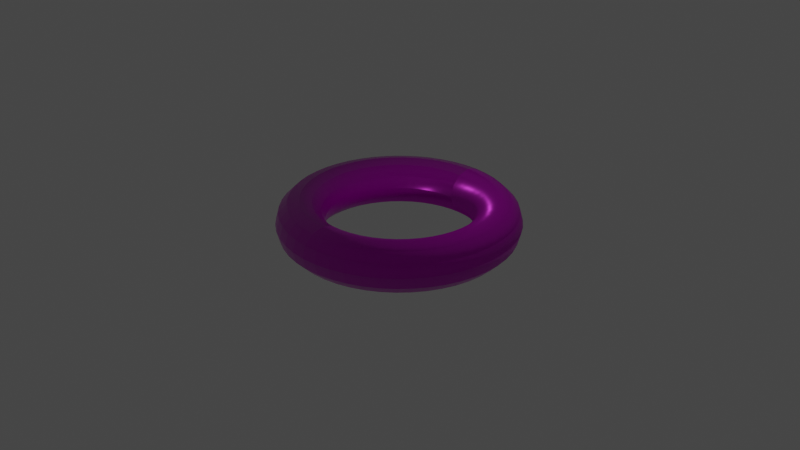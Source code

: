 # Source: torus.blend  (saved by Blender 2.80.40; exported with 4.5.12 LTS)
import bpy
from mathutils import Matrix  # noqa: F401  (used for matrix-valued properties, if any)

bpy.ops.wm.read_factory_settings(use_empty=True)
scene = bpy.context.scene
scene.name = 'Scene'

# ---- collections
col_collection = bpy.data.collections.new('Collection'); scene.collection.children.link(col_collection)

# ---- images (referenced by path relative to the original .blend; pixels are not part of the script)
import os
ASSET_DIR = os.environ.get("B2B_ASSET_DIR", "")  # directory of the original .blend (textures are referenced by path, not embedded)
HERE = os.path.dirname(os.path.abspath(__file__))  # packed textures are extracted next to this script under _unpacked/

def load_image(name, relpath, width, height, colorspace="sRGB"):
    """Load a texture the original file referenced (path relative to the .blend, or extracted next to this script)."""
    p = next((c for c in (os.path.join(HERE, relpath), os.path.join(ASSET_DIR, relpath)) if relpath and os.path.exists(c)), "")
    if p:
        img = bpy.data.images.load(p, check_existing=True)
        img.name = name
    else:  # same state as the original file: an image datablock whose file is absent (Cycles renders it pink)
        img = bpy.data.images.new(name, width, height)
        img.source = "FILE"
        img.filepath = "//" + (relpath or name)
    img.colorspace_settings.name = colorspace
    return img
img_diffuse_png = load_image('diffuse.png', 'diffuse.png', 1024, 1024, 'sRGB')
img_metallic = load_image('metallic', '', 1024, 1024, 'Non-Color')
img_normal_png = load_image('normal.png', 'normal.png', 1024, 1024, 'Non-Color')
img_roughness = load_image('roughness', '', 1024, 1024, 'Non-Color')

# ---- materials (node trees are filled in below, after node groups)
mat_material = bpy.data.materials.new('Material')
mat_material.alpha_threshold = 0.0
mat_material.roughness = 0.5
mat_material.line_color = (0.0, 0.0, 0.0, 1.0)

# ---- material node trees
mat_material.use_nodes = True; mat_material.node_tree.nodes.clear()
_N = mat_material.node_tree.nodes; _L = mat_material.node_tree.links
n0 = _N.new('ShaderNodeTexImage'); n0.name = 'Image Texture'; n0.location = (-333, 1370)
n0.image = img_diffuse_png
n1 = _N.new('ShaderNodeTexImage'); n1.name = 'Image Texture.001'; n1.location = (-332, 1100)
n1.image = img_metallic
n2 = _N.new('ShaderNodeTexCoord'); n2.name = 'Texture Coordinate.001'; n2.location = (-959, 1012)
n3 = _N.new('ShaderNodeTexImage'); n3.name = 'Image Texture.003'; n3.location = (-328, 567)
n3.image = img_normal_png
n4 = _N.new('ShaderNodeOutputMaterial'); n4.name = 'Material Output'; n4.location = (1105, 695)
n5 = _N.new('ShaderNodeTexImage'); n5.name = 'Image Texture.002'; n5.location = (-331, 837)
n5.image = img_roughness
n6 = _N.new('ShaderNodeBsdfPrincipled'); n6.name = 'Principled BSDF.001'; n6.location = (340, 1100)
n6.distribution = 'GGX'
n6.subsurface_method = 'BURLEY'
n6.inputs[3].default_value = 1.45
n7 = _N.new('ShaderNodeNormalMap'); n7.name = 'Normal Map'; n7.location = (78, 591)
_L.new(n0.outputs[0], n6.inputs[0])
_L.new(n2.outputs[2], n0.inputs[0])
_L.new(n2.outputs[2], n1.inputs[0])
_L.new(n2.outputs[2], n5.inputs[0])
_L.new(n2.outputs[2], n3.inputs[0])
_L.new(n6.outputs[0], n4.inputs[0])
_L.new(n5.outputs[0], n6.inputs[2])
_L.new(n1.outputs[0], n6.inputs[1])
_L.new(n3.outputs[0], n7.inputs[1])
_L.new(n7.outputs[0], n6.inputs[5])
n4.is_active_output = True

# ---- world
world_world = bpy.data.worlds.new('World'); scene.world = world_world
world_world.use_nodes = True; world_world.node_tree.nodes.clear()
_N = world_world.node_tree.nodes; _L = world_world.node_tree.links
n0 = _N.new('ShaderNodeOutputWorld'); n0.name = 'World Output'; n0.location = (300, 300)
n1 = _N.new('ShaderNodeBackground'); n1.name = 'Background'; n1.location = (10, 300)
n1.inputs[0].default_value = (0.05088, 0.05088, 0.05088, 1.0)
_L.new(n1.outputs[0], n0.inputs[0])
n0.is_active_output = True
world_world.color = (0.05088, 0.05088, 0.05088)
world_world.use_sun_shadow = False
world_world.sun_shadow_jitter_overblur = 0.0

# ---- cameras
cam_camera = bpy.data.cameras.new('Camera')
cam_camera.clip_end = 100.0
cam_camera.ortho_scale = 7.314
cam_camera.dof.focus_distance = 0.0

# ---- lights
light_light = bpy.data.lights.new('Light', 'POINT')
light_light.transmission_factor = 0.0
light_light.cutoff_distance = 30.0
light_light.energy = 100.0
light_light.shadow_buffer_clip_start = 1.001
light_light.shadow_soft_size = 0.1
light_light.shadow_maximum_resolution = 0.006
light_light.use_absolute_resolution = True

# ---- meshes
me_torus = bpy.data.meshes.new('Torus')
me_torus.from_pydata([(1.25, 0.0, 0.0), (1.217, 0.0, 0.125), (1.125, 0.0, 0.2165), (1.0, 0.0, 0.25), (0.875, 0.0, 0.2165), (0.7835, 0.0, 0.125), (0.75, 0.0, 3.062e-17), (0.7835, 0.0, -0.125), (0.875, 0.0, -0.2165), (1.0, 0.0, -0.25), (1.125, 0.0, -0.2165), (1.217, 0.0, -0.125), (1.239, 0.1632, 0.0), (1.206, 0.1588, 0.125), (1.115, 0.1468, 0.2165), (0.9914, 0.1305, 0.25), (0.8675, 0.1142, 0.2165), (0.7768, 0.1023, 0.125), (0.7436, 0.09789, 3.062e-17), (0.7768, 0.1023, -0.125), (0.8675, 0.1142, -0.2165), (0.9914, 0.1305, -0.25), (1.115, 0.1468, -0.2165), (1.206, 0.1588, -0.125), (1.207, 0.3235, 0.0), (1.175, 0.3149, 0.125), (1.087, 0.2912, 0.2165), (0.9659, 0.2588, 0.25), (0.8452, 0.2265, 0.2165), (0.7568, 0.2028, 0.125), (0.7244, 0.1941, 3.062e-17), (0.7568, 0.2028, -0.125), (0.8452, 0.2265, -0.2165), (0.9659, 0.2588, -0.25), (1.087, 0.2912, -0.2165), (1.175, 0.3149, -0.125), (1.155, 0.4784, 0.0), (1.124, 0.4655, 0.125), (1.039, 0.4305, 0.2165), (0.9239, 0.3827, 0.25), (0.8084, 0.3348, 0.2165), (0.7239, 0.2998, 0.125), (0.6929, 0.287, 3.062e-17), (0.7239, 0.2998, -0.125), (0.8084, 0.3348, -0.2165), (0.9239, 0.3827, -0.25), (1.039, 0.4305, -0.2165), (1.124, 0.4655, -0.125), (1.083, 0.625, 0.0), (1.054, 0.6083, 0.125), (0.9743, 0.5625, 0.2165), (0.866, 0.5, 0.25), (0.7578, 0.4375, 0.2165), (0.6785, 0.3917, 0.125), (0.6495, 0.375, 3.062e-17), (0.6785, 0.3917, -0.125), (0.7578, 0.4375, -0.2165), (0.866, 0.5, -0.25), (0.9743, 0.5625, -0.2165), (1.054, 0.6083, -0.125), (0.9917, 0.761, 0.0), (0.9651, 0.7406, 0.125), (0.8925, 0.6849, 0.2165), (0.7934, 0.6088, 0.25), (0.6942, 0.5327, 0.2165), (0.6216, 0.477, 0.125), (0.595, 0.4566, 3.062e-17), (0.6216, 0.477, -0.125), (0.6942, 0.5327, -0.2165), (0.7934, 0.6088, -0.25), (0.8925, 0.6849, -0.2165), (0.9651, 0.7406, -0.125), (0.8839, 0.8839, 0.0), (0.8602, 0.8602, 0.125), (0.7955, 0.7955, 0.2165), (0.7071, 0.7071, 0.25), (0.6187, 0.6187, 0.2165), (0.554, 0.554, 0.125), (0.5303, 0.5303, 3.062e-17), (0.554, 0.554, -0.125), (0.6187, 0.6187, -0.2165), (0.7071, 0.7071, -0.25), (0.7955, 0.7955, -0.2165), (0.8602, 0.8602, -0.125), (0.761, 0.9917, 0.0), (0.7406, 0.9651, 0.125), (0.6849, 0.8925, 0.2165), (0.6088, 0.7934, 0.25), (0.5327, 0.6942, 0.2165), (0.477, 0.6216, 0.125), (0.4566, 0.595, 3.062e-17), (0.477, 0.6216, -0.125), (0.5327, 0.6942, -0.2165), (0.6088, 0.7934, -0.25), (0.6849, 0.8925, -0.2165), (0.7406, 0.9651, -0.125), (0.625, 1.083, 0.0), (0.6083, 1.054, 0.125), (0.5625, 0.9743, 0.2165), (0.5, 0.866, 0.25), (0.4375, 0.7578, 0.2165), (0.3917, 0.6785, 0.125), (0.375, 0.6495, 3.062e-17), (0.3917, 0.6785, -0.125), (0.4375, 0.7578, -0.2165), (0.5, 0.866, -0.25), (0.5625, 0.9743, -0.2165), (0.6083, 1.054, -0.125), (0.4784, 1.155, 0.0), (0.4655, 1.124, 0.125), (0.4305, 1.039, 0.2165), (0.3827, 0.9239, 0.25), (0.3348, 0.8084, 0.2165), (0.2998, 0.7239, 0.125), (0.287, 0.6929, 3.062e-17), (0.2998, 0.7239, -0.125), (0.3348, 0.8084, -0.2165), (0.3827, 0.9239, -0.25), (0.4305, 1.039, -0.2165), (0.4655, 1.124, -0.125), (0.3235, 1.207, 0.0), (0.3149, 1.175, 0.125), (0.2912, 1.087, 0.2165), (0.2588, 0.9659, 0.25), (0.2265, 0.8452, 0.2165), (0.2028, 0.7568, 0.125), (0.1941, 0.7244, 3.062e-17), (0.2028, 0.7568, -0.125), (0.2265, 0.8452, -0.2165), (0.2588, 0.9659, -0.25), (0.2912, 1.087, -0.2165), (0.3149, 1.175, -0.125), (0.1632, 1.239, 0.0), (0.1588, 1.206, 0.125), (0.1468, 1.115, 0.2165), (0.1305, 0.9914, 0.25), (0.1142, 0.8675, 0.2165), (0.1023, 0.7768, 0.125), (0.09789, 0.7436, 3.062e-17), (0.1023, 0.7768, -0.125), (0.1142, 0.8675, -0.2165), (0.1305, 0.9914, -0.25), (0.1468, 1.115, -0.2165), (0.1588, 1.206, -0.125), (9.437e-08, 1.25, 0.0), (9.184e-08, 1.217, 0.125), (8.494e-08, 1.125, 0.2165), (7.55e-08, 1.0, 0.25), (6.606e-08, 0.875, 0.2165), (5.915e-08, 0.7835, 0.125), (5.662e-08, 0.75, 3.062e-17), (5.915e-08, 0.7835, -0.125), (6.606e-08, 0.875, -0.2165), (7.55e-08, 1.0, -0.25), (8.494e-08, 1.125, -0.2165), (9.184e-08, 1.217, -0.125), (-0.1632, 1.239, 0.0), (-0.1588, 1.206, 0.125), (-0.1468, 1.115, 0.2165), (-0.1305, 0.9914, 0.25), (-0.1142, 0.8675, 0.2165), (-0.1023, 0.7768, 0.125), (-0.09789, 0.7436, 3.062e-17), (-0.1023, 0.7768, -0.125), (-0.1142, 0.8675, -0.2165), (-0.1305, 0.9914, -0.25), (-0.1468, 1.115, -0.2165), (-0.1588, 1.206, -0.125), (-0.3235, 1.207, 0.0), (-0.3149, 1.175, 0.125), (-0.2912, 1.087, 0.2165), (-0.2588, 0.9659, 0.25), (-0.2265, 0.8452, 0.2165), (-0.2028, 0.7568, 0.125), (-0.1941, 0.7244, 3.062e-17), (-0.2028, 0.7568, -0.125), (-0.2265, 0.8452, -0.2165), (-0.2588, 0.9659, -0.25), (-0.2912, 1.087, -0.2165), (-0.3149, 1.175, -0.125), (-0.4784, 1.155, 0.0), (-0.4655, 1.124, 0.125), (-0.4305, 1.039, 0.2165), (-0.3827, 0.9239, 0.25), (-0.3348, 0.8084, 0.2165), (-0.2998, 0.7239, 0.125), (-0.287, 0.6929, 3.062e-17), (-0.2998, 0.7239, -0.125), (-0.3348, 0.8084, -0.2165), (-0.3827, 0.9239, -0.25), (-0.4305, 1.039, -0.2165), (-0.4655, 1.124, -0.125), (-0.625, 1.083, 0.0), (-0.6083, 1.054, 0.125), (-0.5625, 0.9743, 0.2165), (-0.5, 0.866, 0.25), (-0.4375, 0.7578, 0.2165), (-0.3917, 0.6785, 0.125), (-0.375, 0.6495, 3.062e-17), (-0.3917, 0.6785, -0.125), (-0.4375, 0.7578, -0.2165), (-0.5, 0.866, -0.25), (-0.5625, 0.9743, -0.2165), (-0.6083, 1.054, -0.125), (-0.761, 0.9917, 0.0), (-0.7406, 0.9651, 0.125), (-0.6849, 0.8925, 0.2165), (-0.6088, 0.7934, 0.25), (-0.5327, 0.6942, 0.2165), (-0.477, 0.6216, 0.125), (-0.4566, 0.595, 3.062e-17), (-0.477, 0.6216, -0.125), (-0.5327, 0.6942, -0.2165), (-0.6088, 0.7934, -0.25), (-0.6849, 0.8925, -0.2165), (-0.7406, 0.9651, -0.125), (-0.8839, 0.8839, 0.0), (-0.8602, 0.8602, 0.125), (-0.7955, 0.7955, 0.2165), (-0.7071, 0.7071, 0.25), (-0.6187, 0.6187, 0.2165), (-0.554, 0.554, 0.125), (-0.5303, 0.5303, 3.062e-17), (-0.554, 0.554, -0.125), (-0.6187, 0.6187, -0.2165), (-0.7071, 0.7071, -0.25), (-0.7955, 0.7955, -0.2165), (-0.8602, 0.8602, -0.125), (-0.9917, 0.761, 0.0), (-0.9651, 0.7406, 0.125), (-0.8925, 0.6849, 0.2165), (-0.7934, 0.6088, 0.25), (-0.6942, 0.5327, 0.2165), (-0.6216, 0.477, 0.125), (-0.595, 0.4566, 3.062e-17), (-0.6216, 0.477, -0.125), (-0.6942, 0.5327, -0.2165), (-0.7934, 0.6088, -0.25), (-0.8925, 0.6849, -0.2165), (-0.9651, 0.7406, -0.125), (-1.083, 0.625, 0.0), (-1.054, 0.6083, 0.125), (-0.9743, 0.5625, 0.2165), (-0.866, 0.5, 0.25), (-0.7578, 0.4375, 0.2165), (-0.6785, 0.3917, 0.125), (-0.6495, 0.375, 3.062e-17), (-0.6785, 0.3917, -0.125), (-0.7578, 0.4375, -0.2165), (-0.866, 0.5, -0.25), (-0.9743, 0.5625, -0.2165), (-1.054, 0.6083, -0.125), (-1.155, 0.4784, 0.0), (-1.124, 0.4655, 0.125), (-1.039, 0.4305, 0.2165), (-0.9239, 0.3827, 0.25), (-0.8084, 0.3348, 0.2165), (-0.7239, 0.2998, 0.125), (-0.6929, 0.287, 3.062e-17), (-0.7239, 0.2998, -0.125), (-0.8084, 0.3348, -0.2165), (-0.9239, 0.3827, -0.25), (-1.039, 0.4305, -0.2165), (-1.124, 0.4655, -0.125), (-1.207, 0.3235, 0.0), (-1.175, 0.3149, 0.125), (-1.087, 0.2912, 0.2165), (-0.9659, 0.2588, 0.25), (-0.8452, 0.2265, 0.2165), (-0.7568, 0.2028, 0.125), (-0.7244, 0.1941, 3.062e-17), (-0.7568, 0.2028, -0.125), (-0.8452, 0.2265, -0.2165), (-0.9659, 0.2588, -0.25), (-1.087, 0.2912, -0.2165), (-1.175, 0.3149, -0.125), (-1.239, 0.1632, 0.0), (-1.206, 0.1588, 0.125), (-1.115, 0.1468, 0.2165), (-0.9914, 0.1305, 0.25), (-0.8675, 0.1142, 0.2165), (-0.7768, 0.1023, 0.125), (-0.7436, 0.09789, 3.062e-17), (-0.7768, 0.1023, -0.125), (-0.8675, 0.1142, -0.2165), (-0.9914, 0.1305, -0.25), (-1.115, 0.1468, -0.2165), (-1.206, 0.1588, -0.125), (-1.25, 1.093e-07, 0.0), (-1.217, 1.064e-07, 0.125), (-1.125, 9.835e-08, 0.2165), (-1.0, 8.742e-08, 0.25), (-0.875, 7.649e-08, 0.2165), (-0.7835, 6.85e-08, 0.125), (-0.75, 6.557e-08, 3.062e-17), (-0.7835, 6.85e-08, -0.125), (-0.875, 7.649e-08, -0.2165), (-1.0, 8.742e-08, -0.25), (-1.125, 9.835e-08, -0.2165), (-1.217, 1.064e-07, -0.125), (-1.239, -0.1632, 0.0), (-1.206, -0.1588, 0.125), (-1.115, -0.1468, 0.2165), (-0.9914, -0.1305, 0.25), (-0.8675, -0.1142, 0.2165), (-0.7768, -0.1023, 0.125), (-0.7436, -0.09789, 3.062e-17), (-0.7768, -0.1023, -0.125), (-0.8675, -0.1142, -0.2165), (-0.9914, -0.1305, -0.25), (-1.115, -0.1468, -0.2165), (-1.206, -0.1588, -0.125), (-1.207, -0.3235, 0.0), (-1.175, -0.3149, 0.125), (-1.087, -0.2912, 0.2165), (-0.9659, -0.2588, 0.25), (-0.8452, -0.2265, 0.2165), (-0.7568, -0.2028, 0.125), (-0.7244, -0.1941, 3.062e-17), (-0.7568, -0.2028, -0.125), (-0.8452, -0.2265, -0.2165), (-0.9659, -0.2588, -0.25), (-1.087, -0.2912, -0.2165), (-1.175, -0.3149, -0.125), (-1.155, -0.4784, 0.0), (-1.124, -0.4655, 0.125), (-1.039, -0.4305, 0.2165), (-0.9239, -0.3827, 0.25), (-0.8084, -0.3348, 0.2165), (-0.7239, -0.2998, 0.125), (-0.6929, -0.287, 3.062e-17), (-0.7239, -0.2998, -0.125), (-0.8084, -0.3348, -0.2165), (-0.9239, -0.3827, -0.25), (-1.039, -0.4305, -0.2165), (-1.124, -0.4655, -0.125), (-1.083, -0.625, 0.0), (-1.054, -0.6083, 0.125), (-0.9743, -0.5625, 0.2165), (-0.866, -0.5, 0.25), (-0.7578, -0.4375, 0.2165), (-0.6785, -0.3917, 0.125), (-0.6495, -0.375, 3.062e-17), (-0.6785, -0.3917, -0.125), (-0.7578, -0.4375, -0.2165), (-0.866, -0.5, -0.25), (-0.9743, -0.5625, -0.2165), (-1.054, -0.6083, -0.125), (-0.9917, -0.761, 0.0), (-0.9651, -0.7406, 0.125), (-0.8925, -0.6849, 0.2165), (-0.7934, -0.6088, 0.25), (-0.6942, -0.5327, 0.2165), (-0.6216, -0.477, 0.125), (-0.595, -0.4566, 3.062e-17), (-0.6216, -0.477, -0.125), (-0.6942, -0.5327, -0.2165), (-0.7934, -0.6088, -0.25), (-0.8925, -0.6849, -0.2165), (-0.9651, -0.7406, -0.125), (-0.8839, -0.8839, 0.0), (-0.8602, -0.8602, 0.125), (-0.7955, -0.7955, 0.2165), (-0.7071, -0.7071, 0.25), (-0.6187, -0.6187, 0.2165), (-0.554, -0.554, 0.125), (-0.5303, -0.5303, 3.062e-17), (-0.554, -0.554, -0.125), (-0.6187, -0.6187, -0.2165), (-0.7071, -0.7071, -0.25), (-0.7955, -0.7955, -0.2165), (-0.8602, -0.8602, -0.125), (-0.761, -0.9917, 0.0), (-0.7406, -0.9651, 0.125), (-0.6849, -0.8925, 0.2165), (-0.6088, -0.7934, 0.25), (-0.5327, -0.6942, 0.2165), (-0.477, -0.6216, 0.125), (-0.4566, -0.595, 3.062e-17), (-0.477, -0.6216, -0.125), (-0.5327, -0.6942, -0.2165), (-0.6088, -0.7934, -0.25), (-0.6849, -0.8925, -0.2165), (-0.7406, -0.9651, -0.125), (-0.625, -1.083, 0.0), (-0.6083, -1.054, 0.125), (-0.5625, -0.9743, 0.2165), (-0.5, -0.866, 0.25), (-0.4375, -0.7578, 0.2165), (-0.3917, -0.6785, 0.125), (-0.375, -0.6495, 3.062e-17), (-0.3917, -0.6785, -0.125), (-0.4375, -0.7578, -0.2165), (-0.5, -0.866, -0.25), (-0.5625, -0.9743, -0.2165), (-0.6083, -1.054, -0.125), (-0.4784, -1.155, 0.0), (-0.4655, -1.124, 0.125), (-0.4305, -1.039, 0.2165), (-0.3827, -0.9239, 0.25), (-0.3348, -0.8084, 0.2165), (-0.2998, -0.7239, 0.125), (-0.287, -0.6929, 3.062e-17), (-0.2998, -0.7239, -0.125), (-0.3348, -0.8084, -0.2165), (-0.3827, -0.9239, -0.25), (-0.4305, -1.039, -0.2165), (-0.4655, -1.124, -0.125), (-0.3235, -1.207, 0.0), (-0.3149, -1.175, 0.125), (-0.2912, -1.087, 0.2165), (-0.2588, -0.9659, 0.25), (-0.2265, -0.8452, 0.2165), (-0.2028, -0.7568, 0.125), (-0.1941, -0.7244, 3.062e-17), (-0.2028, -0.7568, -0.125), (-0.2265, -0.8452, -0.2165), (-0.2588, -0.9659, -0.25), (-0.2912, -1.087, -0.2165), (-0.3149, -1.175, -0.125), (-0.1632, -1.239, 0.0), (-0.1588, -1.206, 0.125), (-0.1468, -1.115, 0.2165), (-0.1305, -0.9914, 0.25), (-0.1142, -0.8675, 0.2165), (-0.1023, -0.7768, 0.125), (-0.0979, -0.7436, 3.062e-17), (-0.1023, -0.7768, -0.125), (-0.1142, -0.8675, -0.2165), (-0.1305, -0.9914, -0.25), (-0.1468, -1.115, -0.2165), (-0.1588, -1.206, -0.125), (9.437e-08, -1.25, 0.0), (9.184e-08, -1.217, 0.125), (8.494e-08, -1.125, 0.2165), (7.55e-08, -1.0, 0.25), (6.606e-08, -0.875, 0.2165), (5.915e-08, -0.7835, 0.125), (5.662e-08, -0.75, 3.062e-17), (5.915e-08, -0.7835, -0.125), (6.606e-08, -0.875, -0.2165), (7.55e-08, -1.0, -0.25), (8.494e-08, -1.125, -0.2165), (9.184e-08, -1.217, -0.125), (0.1632, -1.239, 0.0), (0.1588, -1.206, 0.125), (0.1468, -1.115, 0.2165), (0.1305, -0.9914, 0.25), (0.1142, -0.8675, 0.2165), (0.1023, -0.7768, 0.125), (0.09789, -0.7436, 3.062e-17), (0.1023, -0.7768, -0.125), (0.1142, -0.8675, -0.2165), (0.1305, -0.9914, -0.25), (0.1468, -1.115, -0.2165), (0.1588, -1.206, -0.125), (0.3235, -1.207, 0.0), (0.3149, -1.175, 0.125), (0.2912, -1.087, 0.2165), (0.2588, -0.9659, 0.25), (0.2265, -0.8452, 0.2165), (0.2028, -0.7568, 0.125), (0.1941, -0.7244, 3.062e-17), (0.2028, -0.7568, -0.125), (0.2265, -0.8452, -0.2165), (0.2588, -0.9659, -0.25), (0.2912, -1.087, -0.2165), (0.3149, -1.175, -0.125), (0.4784, -1.155, 0.0), (0.4655, -1.124, 0.125), (0.4305, -1.039, 0.2165), (0.3827, -0.9239, 0.25), (0.3348, -0.8084, 0.2165), (0.2998, -0.7239, 0.125), (0.287, -0.6929, 3.062e-17), (0.2998, -0.7239, -0.125), (0.3348, -0.8084, -0.2165), (0.3827, -0.9239, -0.25), (0.4305, -1.039, -0.2165), (0.4655, -1.124, -0.125), (0.625, -1.083, 0.0), (0.6083, -1.054, 0.125), (0.5625, -0.9743, 0.2165), (0.5, -0.866, 0.25), (0.4375, -0.7578, 0.2165), (0.3917, -0.6785, 0.125), (0.375, -0.6495, 3.062e-17), (0.3917, -0.6785, -0.125), (0.4375, -0.7578, -0.2165), (0.5, -0.866, -0.25), (0.5625, -0.9743, -0.2165), (0.6083, -1.054, -0.125), (0.761, -0.9917, 0.0), (0.7406, -0.9651, 0.125), (0.6849, -0.8925, 0.2165), (0.6088, -0.7934, 0.25), (0.5327, -0.6942, 0.2165), (0.477, -0.6216, 0.125), (0.4566, -0.595, 3.062e-17), (0.477, -0.6216, -0.125), (0.5327, -0.6942, -0.2165), (0.6088, -0.7934, -0.25), (0.6849, -0.8925, -0.2165), (0.7406, -0.9651, -0.125), (0.8839, -0.8839, 0.0), (0.8602, -0.8602, 0.125), (0.7955, -0.7955, 0.2165), (0.7071, -0.7071, 0.25), (0.6187, -0.6187, 0.2165), (0.554, -0.554, 0.125), (0.5303, -0.5303, 3.062e-17), (0.554, -0.554, -0.125), (0.6187, -0.6187, -0.2165), (0.7071, -0.7071, -0.25), (0.7955, -0.7955, -0.2165), (0.8602, -0.8602, -0.125), (0.9917, -0.761, 0.0), (0.9651, -0.7406, 0.125), (0.8925, -0.6849, 0.2165), (0.7934, -0.6088, 0.25), (0.6942, -0.5327, 0.2165), (0.6216, -0.477, 0.125), (0.595, -0.4566, 3.062e-17), (0.6216, -0.477, -0.125), (0.6942, -0.5327, -0.2165), (0.7934, -0.6088, -0.25), (0.8925, -0.6849, -0.2165), (0.9651, -0.7406, -0.125), (1.083, -0.625, 0.0), (1.054, -0.6083, 0.125), (0.9743, -0.5625, 0.2165), (0.866, -0.5, 0.25), (0.7578, -0.4375, 0.2165), (0.6785, -0.3917, 0.125), (0.6495, -0.375, 3.062e-17), (0.6785, -0.3917, -0.125), (0.7578, -0.4375, -0.2165), (0.866, -0.5, -0.25), (0.9743, -0.5625, -0.2165), (1.054, -0.6083, -0.125), (1.155, -0.4784, 0.0), (1.124, -0.4655, 0.125), (1.039, -0.4305, 0.2165), (0.9239, -0.3827, 0.25), (0.8084, -0.3348, 0.2165), (0.7239, -0.2998, 0.125), (0.6929, -0.287, 3.062e-17), (0.7239, -0.2998, -0.125), (0.8084, -0.3348, -0.2165), (0.9239, -0.3827, -0.25), (1.039, -0.4305, -0.2165), (1.124, -0.4655, -0.125), (1.207, -0.3235, 0.0), (1.175, -0.3149, 0.125), (1.087, -0.2912, 0.2165), (0.9659, -0.2588, 0.25), (0.8452, -0.2265, 0.2165), (0.7568, -0.2028, 0.125), (0.7244, -0.1941, 3.062e-17), (0.7568, -0.2028, -0.125), (0.8452, -0.2265, -0.2165), (0.9659, -0.2588, -0.25), (1.087, -0.2912, -0.2165), (1.175, -0.3149, -0.125), (1.239, -0.1632, 0.0), (1.206, -0.1588, 0.125), (1.115, -0.1468, 0.2165), (0.9914, -0.1305, 0.25), (0.8675, -0.1142, 0.2165), (0.7768, -0.1023, 0.125), (0.7436, -0.09789, 3.062e-17), (0.7768, -0.1023, -0.125), (0.8675, -0.1142, -0.2165), (0.9914, -0.1305, -0.25), (1.115, -0.1468, -0.2165), (1.206, -0.1588, -0.125)], [], [(0, 12, 13, 1), (1, 13, 14, 2), (2, 14, 15, 3), (3, 15, 16, 4), (4, 16, 17, 5), (5, 17, 18, 6), (6, 18, 19, 7), (7, 19, 20, 8), (8, 20, 21, 9), (9, 21, 22, 10), (10, 22, 23, 11), (11, 23, 12, 0), (12, 24, 25, 13), (13, 25, 26, 14), (14, 26, 27, 15), (15, 27, 28, 16), (16, 28, 29, 17), (17, 29, 30, 18), (18, 30, 31, 19), (19, 31, 32, 20), (20, 32, 33, 21), (21, 33, 34, 22), (22, 34, 35, 23), (23, 35, 24, 12), (24, 36, 37, 25), (25, 37, 38, 26), (26, 38, 39, 27), (27, 39, 40, 28), (28, 40, 41, 29), (29, 41, 42, 30), (30, 42, 43, 31), (31, 43, 44, 32), (32, 44, 45, 33), (33, 45, 46, 34), (34, 46, 47, 35), (35, 47, 36, 24), (36, 48, 49, 37), (37, 49, 50, 38), (38, 50, 51, 39), (39, 51, 52, 40), (40, 52, 53, 41), (41, 53, 54, 42), (42, 54, 55, 43), (43, 55, 56, 44), (44, 56, 57, 45), (45, 57, 58, 46), (46, 58, 59, 47), (47, 59, 48, 36), (48, 60, 61, 49), (49, 61, 62, 50), (50, 62, 63, 51), (51, 63, 64, 52), (52, 64, 65, 53), (53, 65, 66, 54), (54, 66, 67, 55), (55, 67, 68, 56), (56, 68, 69, 57), (57, 69, 70, 58), (58, 70, 71, 59), (59, 71, 60, 48), (60, 72, 73, 61), (61, 73, 74, 62), (62, 74, 75, 63), (63, 75, 76, 64), (64, 76, 77, 65), (65, 77, 78, 66), (66, 78, 79, 67), (67, 79, 80, 68), (68, 80, 81, 69), (69, 81, 82, 70), (70, 82, 83, 71), (71, 83, 72, 60), (72, 84, 85, 73), (73, 85, 86, 74), (74, 86, 87, 75), (75, 87, 88, 76), (76, 88, 89, 77), (77, 89, 90, 78), (78, 90, 91, 79), (79, 91, 92, 80), (80, 92, 93, 81), (81, 93, 94, 82), (82, 94, 95, 83), (83, 95, 84, 72), (84, 96, 97, 85), (85, 97, 98, 86), (86, 98, 99, 87), (87, 99, 100, 88), (88, 100, 101, 89), (89, 101, 102, 90), (90, 102, 103, 91), (91, 103, 104, 92), (92, 104, 105, 93), (93, 105, 106, 94), (94, 106, 107, 95), (95, 107, 96, 84), (96, 108, 109, 97), (97, 109, 110, 98), (98, 110, 111, 99), (99, 111, 112, 100), (100, 112, 113, 101), (101, 113, 114, 102), (102, 114, 115, 103), (103, 115, 116, 104), (104, 116, 117, 105), (105, 117, 118, 106), (106, 118, 119, 107), (107, 119, 108, 96), (108, 120, 121, 109), (109, 121, 122, 110), (110, 122, 123, 111), (111, 123, 124, 112), (112, 124, 125, 113), (113, 125, 126, 114), (114, 126, 127, 115), (115, 127, 128, 116), (116, 128, 129, 117), (117, 129, 130, 118), (118, 130, 131, 119), (119, 131, 120, 108), (120, 132, 133, 121), (121, 133, 134, 122), (122, 134, 135, 123), (123, 135, 136, 124), (124, 136, 137, 125), (125, 137, 138, 126), (126, 138, 139, 127), (127, 139, 140, 128), (128, 140, 141, 129), (129, 141, 142, 130), (130, 142, 143, 131), (131, 143, 132, 120), (132, 144, 145, 133), (133, 145, 146, 134), (134, 146, 147, 135), (135, 147, 148, 136), (136, 148, 149, 137), (137, 149, 150, 138), (138, 150, 151, 139), (139, 151, 152, 140), (140, 152, 153, 141), (141, 153, 154, 142), (142, 154, 155, 143), (143, 155, 144, 132), (144, 156, 157, 145), (145, 157, 158, 146), (146, 158, 159, 147), (147, 159, 160, 148), (148, 160, 161, 149), (149, 161, 162, 150), (150, 162, 163, 151), (151, 163, 164, 152), (152, 164, 165, 153), (153, 165, 166, 154), (154, 166, 167, 155), (155, 167, 156, 144), (156, 168, 169, 157), (157, 169, 170, 158), (158, 170, 171, 159), (159, 171, 172, 160), (160, 172, 173, 161), (161, 173, 174, 162), (162, 174, 175, 163), (163, 175, 176, 164), (164, 176, 177, 165), (165, 177, 178, 166), (166, 178, 179, 167), (167, 179, 168, 156), (168, 180, 181, 169), (169, 181, 182, 170), (170, 182, 183, 171), (171, 183, 184, 172), (172, 184, 185, 173), (173, 185, 186, 174), (174, 186, 187, 175), (175, 187, 188, 176), (176, 188, 189, 177), (177, 189, 190, 178), (178, 190, 191, 179), (179, 191, 180, 168), (180, 192, 193, 181), (181, 193, 194, 182), (182, 194, 195, 183), (183, 195, 196, 184), (184, 196, 197, 185), (185, 197, 198, 186), (186, 198, 199, 187), (187, 199, 200, 188), (188, 200, 201, 189), (189, 201, 202, 190), (190, 202, 203, 191), (191, 203, 192, 180), (192, 204, 205, 193), (193, 205, 206, 194), (194, 206, 207, 195), (195, 207, 208, 196), (196, 208, 209, 197), (197, 209, 210, 198), (198, 210, 211, 199), (199, 211, 212, 200), (200, 212, 213, 201), (201, 213, 214, 202), (202, 214, 215, 203), (203, 215, 204, 192), (204, 216, 217, 205), (205, 217, 218, 206), (206, 218, 219, 207), (207, 219, 220, 208), (208, 220, 221, 209), (209, 221, 222, 210), (210, 222, 223, 211), (211, 223, 224, 212), (212, 224, 225, 213), (213, 225, 226, 214), (214, 226, 227, 215), (215, 227, 216, 204), (216, 228, 229, 217), (217, 229, 230, 218), (218, 230, 231, 219), (219, 231, 232, 220), (220, 232, 233, 221), (221, 233, 234, 222), (222, 234, 235, 223), (223, 235, 236, 224), (224, 236, 237, 225), (225, 237, 238, 226), (226, 238, 239, 227), (227, 239, 228, 216), (228, 240, 241, 229), (229, 241, 242, 230), (230, 242, 243, 231), (231, 243, 244, 232), (232, 244, 245, 233), (233, 245, 246, 234), (234, 246, 247, 235), (235, 247, 248, 236), (236, 248, 249, 237), (237, 249, 250, 238), (238, 250, 251, 239), (239, 251, 240, 228), (240, 252, 253, 241), (241, 253, 254, 242), (242, 254, 255, 243), (243, 255, 256, 244), (244, 256, 257, 245), (245, 257, 258, 246), (246, 258, 259, 247), (247, 259, 260, 248), (248, 260, 261, 249), (249, 261, 262, 250), (250, 262, 263, 251), (251, 263, 252, 240), (252, 264, 265, 253), (253, 265, 266, 254), (254, 266, 267, 255), (255, 267, 268, 256), (256, 268, 269, 257), (257, 269, 270, 258), (258, 270, 271, 259), (259, 271, 272, 260), (260, 272, 273, 261), (261, 273, 274, 262), (262, 274, 275, 263), (263, 275, 264, 252), (264, 276, 277, 265), (265, 277, 278, 266), (266, 278, 279, 267), (267, 279, 280, 268), (268, 280, 281, 269), (269, 281, 282, 270), (270, 282, 283, 271), (271, 283, 284, 272), (272, 284, 285, 273), (273, 285, 286, 274), (274, 286, 287, 275), (275, 287, 276, 264), (276, 288, 289, 277), (277, 289, 290, 278), (278, 290, 291, 279), (279, 291, 292, 280), (280, 292, 293, 281), (281, 293, 294, 282), (282, 294, 295, 283), (283, 295, 296, 284), (284, 296, 297, 285), (285, 297, 298, 286), (286, 298, 299, 287), (287, 299, 288, 276), (288, 300, 301, 289), (289, 301, 302, 290), (290, 302, 303, 291), (291, 303, 304, 292), (292, 304, 305, 293), (293, 305, 306, 294), (294, 306, 307, 295), (295, 307, 308, 296), (296, 308, 309, 297), (297, 309, 310, 298), (298, 310, 311, 299), (299, 311, 300, 288), (300, 312, 313, 301), (301, 313, 314, 302), (302, 314, 315, 303), (303, 315, 316, 304), (304, 316, 317, 305), (305, 317, 318, 306), (306, 318, 319, 307), (307, 319, 320, 308), (308, 320, 321, 309), (309, 321, 322, 310), (310, 322, 323, 311), (311, 323, 312, 300), (312, 324, 325, 313), (313, 325, 326, 314), (314, 326, 327, 315), (315, 327, 328, 316), (316, 328, 329, 317), (317, 329, 330, 318), (318, 330, 331, 319), (319, 331, 332, 320), (320, 332, 333, 321), (321, 333, 334, 322), (322, 334, 335, 323), (323, 335, 324, 312), (324, 336, 337, 325), (325, 337, 338, 326), (326, 338, 339, 327), (327, 339, 340, 328), (328, 340, 341, 329), (329, 341, 342, 330), (330, 342, 343, 331), (331, 343, 344, 332), (332, 344, 345, 333), (333, 345, 346, 334), (334, 346, 347, 335), (335, 347, 336, 324), (336, 348, 349, 337), (337, 349, 350, 338), (338, 350, 351, 339), (339, 351, 352, 340), (340, 352, 353, 341), (341, 353, 354, 342), (342, 354, 355, 343), (343, 355, 356, 344), (344, 356, 357, 345), (345, 357, 358, 346), (346, 358, 359, 347), (347, 359, 348, 336), (348, 360, 361, 349), (349, 361, 362, 350), (350, 362, 363, 351), (351, 363, 364, 352), (352, 364, 365, 353), (353, 365, 366, 354), (354, 366, 367, 355), (355, 367, 368, 356), (356, 368, 369, 357), (357, 369, 370, 358), (358, 370, 371, 359), (359, 371, 360, 348), (360, 372, 373, 361), (361, 373, 374, 362), (362, 374, 375, 363), (363, 375, 376, 364), (364, 376, 377, 365), (365, 377, 378, 366), (366, 378, 379, 367), (367, 379, 380, 368), (368, 380, 381, 369), (369, 381, 382, 370), (370, 382, 383, 371), (371, 383, 372, 360), (372, 384, 385, 373), (373, 385, 386, 374), (374, 386, 387, 375), (375, 387, 388, 376), (376, 388, 389, 377), (377, 389, 390, 378), (378, 390, 391, 379), (379, 391, 392, 380), (380, 392, 393, 381), (381, 393, 394, 382), (382, 394, 395, 383), (383, 395, 384, 372), (384, 396, 397, 385), (385, 397, 398, 386), (386, 398, 399, 387), (387, 399, 400, 388), (388, 400, 401, 389), (389, 401, 402, 390), (390, 402, 403, 391), (391, 403, 404, 392), (392, 404, 405, 393), (393, 405, 406, 394), (394, 406, 407, 395), (395, 407, 396, 384), (396, 408, 409, 397), (397, 409, 410, 398), (398, 410, 411, 399), (399, 411, 412, 400), (400, 412, 413, 401), (401, 413, 414, 402), (402, 414, 415, 403), (403, 415, 416, 404), (404, 416, 417, 405), (405, 417, 418, 406), (406, 418, 419, 407), (407, 419, 408, 396), (408, 420, 421, 409), (409, 421, 422, 410), (410, 422, 423, 411), (411, 423, 424, 412), (412, 424, 425, 413), (413, 425, 426, 414), (414, 426, 427, 415), (415, 427, 428, 416), (416, 428, 429, 417), (417, 429, 430, 418), (418, 430, 431, 419), (419, 431, 420, 408), (420, 432, 433, 421), (421, 433, 434, 422), (422, 434, 435, 423), (423, 435, 436, 424), (424, 436, 437, 425), (425, 437, 438, 426), (426, 438, 439, 427), (427, 439, 440, 428), (428, 440, 441, 429), (429, 441, 442, 430), (430, 442, 443, 431), (431, 443, 432, 420), (432, 444, 445, 433), (433, 445, 446, 434), (434, 446, 447, 435), (435, 447, 448, 436), (436, 448, 449, 437), (437, 449, 450, 438), (438, 450, 451, 439), (439, 451, 452, 440), (440, 452, 453, 441), (441, 453, 454, 442), (442, 454, 455, 443), (443, 455, 444, 432), (444, 456, 457, 445), (445, 457, 458, 446), (446, 458, 459, 447), (447, 459, 460, 448), (448, 460, 461, 449), (449, 461, 462, 450), (450, 462, 463, 451), (451, 463, 464, 452), (452, 464, 465, 453), (453, 465, 466, 454), (454, 466, 467, 455), (455, 467, 456, 444), (456, 468, 469, 457), (457, 469, 470, 458), (458, 470, 471, 459), (459, 471, 472, 460), (460, 472, 473, 461), (461, 473, 474, 462), (462, 474, 475, 463), (463, 475, 476, 464), (464, 476, 477, 465), (465, 477, 478, 466), (466, 478, 479, 467), (467, 479, 468, 456), (468, 480, 481, 469), (469, 481, 482, 470), (470, 482, 483, 471), (471, 483, 484, 472), (472, 484, 485, 473), (473, 485, 486, 474), (474, 486, 487, 475), (475, 487, 488, 476), (476, 488, 489, 477), (477, 489, 490, 478), (478, 490, 491, 479), (479, 491, 480, 468), (480, 492, 493, 481), (481, 493, 494, 482), (482, 494, 495, 483), (483, 495, 496, 484), (484, 496, 497, 485), (485, 497, 498, 486), (486, 498, 499, 487), (487, 499, 500, 488), (488, 500, 501, 489), (489, 501, 502, 490), (490, 502, 503, 491), (491, 503, 492, 480), (492, 504, 505, 493), (493, 505, 506, 494), (494, 506, 507, 495), (495, 507, 508, 496), (496, 508, 509, 497), (497, 509, 510, 498), (498, 510, 511, 499), (499, 511, 512, 500), (500, 512, 513, 501), (501, 513, 514, 502), (502, 514, 515, 503), (503, 515, 504, 492), (504, 516, 517, 505), (505, 517, 518, 506), (506, 518, 519, 507), (507, 519, 520, 508), (508, 520, 521, 509), (509, 521, 522, 510), (510, 522, 523, 511), (511, 523, 524, 512), (512, 524, 525, 513), (513, 525, 526, 514), (514, 526, 527, 515), (515, 527, 516, 504), (516, 528, 529, 517), (517, 529, 530, 518), (518, 530, 531, 519), (519, 531, 532, 520), (520, 532, 533, 521), (521, 533, 534, 522), (522, 534, 535, 523), (523, 535, 536, 524), (524, 536, 537, 525), (525, 537, 538, 526), (526, 538, 539, 527), (527, 539, 528, 516), (528, 540, 541, 529), (529, 541, 542, 530), (530, 542, 543, 531), (531, 543, 544, 532), (532, 544, 545, 533), (533, 545, 546, 534), (534, 546, 547, 535), (535, 547, 548, 536), (536, 548, 549, 537), (537, 549, 550, 538), (538, 550, 551, 539), (539, 551, 540, 528), (540, 552, 553, 541), (541, 553, 554, 542), (542, 554, 555, 543), (543, 555, 556, 544), (544, 556, 557, 545), (545, 557, 558, 546), (546, 558, 559, 547), (547, 559, 560, 548), (548, 560, 561, 549), (549, 561, 562, 550), (550, 562, 563, 551), (551, 563, 552, 540), (552, 564, 565, 553), (553, 565, 566, 554), (554, 566, 567, 555), (555, 567, 568, 556), (556, 568, 569, 557), (557, 569, 570, 558), (558, 570, 571, 559), (559, 571, 572, 560), (560, 572, 573, 561), (561, 573, 574, 562), (562, 574, 575, 563), (563, 575, 564, 552), (564, 0, 1, 565), (565, 1, 2, 566), (566, 2, 3, 567), (567, 3, 4, 568), (568, 4, 5, 569), (569, 5, 6, 570), (570, 6, 7, 571), (571, 7, 8, 572), (572, 8, 9, 573), (573, 9, 10, 574), (574, 10, 11, 575), (575, 11, 0, 564)])
me_torus.polygons.foreach_set('use_smooth', [True] * 576)
_uv = me_torus.uv_layers.new(name='UVMap')
_uv.uv.foreach_set('vector', [0.25, 0.4595, 0.2499, 0.4934, 0.2226, 0.4934, 0.2228, 0.4596, 0.2228, 0.4596, 0.2226, 0.4934, 0.1939, 0.4932, 0.1941, 0.4595, 0.1941, 0.4595, 0.1939, 0.4932, 0.1624, 0.4929, 0.1626, 0.4593, 0.1626, 0.4593, 0.1624, 0.4929, 0.1269, 0.4924, 0.127, 0.4591, 0.127, 0.4591, 0.1269, 0.4924, 0.08728, 0.4919, 0.08717, 0.459, 0.08717, 0.459, 0.08728, 0.4919, 0.0452, 0.4918, 0.04488, 0.4594, 0.4551, 0.4596, 0.4558, 0.4922, 0.4133, 0.493, 0.4128, 0.46, 0.4128, 0.46, 0.4133, 0.493, 0.3733, 0.4933, 0.373, 0.46, 0.373, 0.46, 0.3733, 0.4933, 0.3375, 0.4934, 0.3374, 0.4597, 0.3374, 0.4597, 0.3375, 0.4934, 0.3059, 0.4934, 0.3059, 0.4596, 0.3059, 0.4596, 0.3059, 0.4934, 0.2771, 0.4934, 0.2772, 0.4595, 0.2772, 0.4595, 0.2771, 0.4934, 0.2499, 0.4934, 0.25, 0.4595, 0.2499, 0.4934, 0.2497, 0.5274, 0.2223, 0.5273, 0.2226, 0.4934, 0.2226, 0.4934, 0.2223, 0.5273, 0.1936, 0.527, 0.1939, 0.4932, 0.1939, 0.4932, 0.1936, 0.527, 0.162, 0.5264, 0.1624, 0.4929, 0.1624, 0.4929, 0.162, 0.5264, 0.1265, 0.5256, 0.1269, 0.4924, 0.1269, 0.4924, 0.1265, 0.5256, 0.08702, 0.5247, 0.08728, 0.4919, 0.08728, 0.4919, 0.08702, 0.5247, 0.04514, 0.5241, 0.0452, 0.4918, 0.4558, 0.4922, 0.4568, 0.525, 0.414, 0.5263, 0.4133, 0.493, 0.4133, 0.493, 0.414, 0.5263, 0.3738, 0.5269, 0.3733, 0.4933, 0.3733, 0.4933, 0.3738, 0.5269, 0.3378, 0.5272, 0.3375, 0.4934, 0.3375, 0.4934, 0.3378, 0.5272, 0.306, 0.5273, 0.3059, 0.4934, 0.3059, 0.4934, 0.306, 0.5273, 0.2771, 0.5274, 0.2771, 0.4934, 0.2771, 0.4934, 0.2771, 0.5274, 0.2497, 0.5274, 0.2499, 0.4934, 0.2497, 0.5274, 0.2494, 0.5616, 0.2219, 0.5614, 0.2223, 0.5273, 0.2223, 0.5273, 0.2219, 0.5614, 0.193, 0.5609, 0.1936, 0.527, 0.1936, 0.527, 0.193, 0.5609, 0.1613, 0.56, 0.162, 0.5264, 0.162, 0.5264, 0.1613, 0.56, 0.1258, 0.5588, 0.1265, 0.5256, 0.1265, 0.5256, 0.1258, 0.5588, 0.08633, 0.5573, 0.08702, 0.5247, 0.08702, 0.5247, 0.08633, 0.5573, 0.04464, 0.5561, 0.04514, 0.5241, 0.4568, 0.525, 0.4582, 0.558, 0.4151, 0.5597, 0.414, 0.5263, 0.414, 0.5263, 0.4151, 0.5597, 0.3745, 0.5607, 0.3738, 0.5269, 0.3738, 0.5269, 0.3745, 0.5607, 0.3383, 0.5612, 0.3378, 0.5272, 0.3378, 0.5272, 0.3383, 0.5612, 0.3061, 0.5615, 0.306, 0.5273, 0.306, 0.5273, 0.3061, 0.5615, 0.277, 0.5616, 0.2771, 0.5274, 0.2771, 0.5274, 0.277, 0.5616, 0.2494, 0.5616, 0.2497, 0.5274, 0.2494, 0.5616, 0.249, 0.5961, 0.2212, 0.5957, 0.2219, 0.5614, 0.2219, 0.5614, 0.2212, 0.5957, 0.1921, 0.595, 0.193, 0.5609, 0.193, 0.5609, 0.1921, 0.595, 0.1602, 0.5937, 0.1613, 0.56, 0.1613, 0.56, 0.1602, 0.5937, 0.1246, 0.592, 0.1258, 0.5588, 0.1258, 0.5588, 0.1246, 0.592, 0.08514, 0.5899, 0.08633, 0.5573, 0.08633, 0.5573, 0.08514, 0.5899, 0.04363, 0.588, 0.04464, 0.5561, 0.4582, 0.558, 0.4599, 0.5912, 0.4165, 0.5934, 0.4151, 0.5597, 0.4151, 0.5597, 0.4165, 0.5934, 0.3756, 0.5948, 0.3745, 0.5607, 0.3745, 0.5607, 0.3756, 0.5948, 0.3389, 0.5956, 0.3383, 0.5612, 0.3383, 0.5612, 0.3389, 0.5956, 0.3064, 0.596, 0.3061, 0.5615, 0.3061, 0.5615, 0.3064, 0.596, 0.2769, 0.5961, 0.277, 0.5616, 0.277, 0.5616, 0.2769, 0.5961, 0.249, 0.5961, 0.2494, 0.5616, 0.249, 0.5961, 0.2485, 0.631, 0.2203, 0.6305, 0.2212, 0.5957, 0.2212, 0.5957, 0.2203, 0.6305, 0.1908, 0.6294, 0.1921, 0.595, 0.1921, 0.595, 0.1908, 0.6294, 0.1587, 0.6277, 0.1602, 0.5937, 0.1602, 0.5937, 0.1587, 0.6277, 0.1228, 0.6253, 0.1246, 0.592, 0.1246, 0.592, 0.1228, 0.6253, 0.08335, 0.6224, 0.08514, 0.5899, 0.08514, 0.5899, 0.08335, 0.6224, 0.04201, 0.6196, 0.04363, 0.588, 0.4599, 0.5912, 0.4621, 0.6246, 0.4183, 0.6274, 0.4165, 0.5934, 0.4165, 0.5934, 0.4183, 0.6274, 0.3769, 0.6293, 0.3756, 0.5948, 0.3756, 0.5948, 0.3769, 0.6293, 0.3397, 0.6305, 0.3389, 0.5956, 0.3389, 0.5956, 0.3397, 0.6305, 0.3068, 0.631, 0.3064, 0.596, 0.3064, 0.596, 0.3068, 0.631, 0.2768, 0.6312, 0.2769, 0.5961, 0.2769, 0.5961, 0.2768, 0.6312, 0.2485, 0.631, 0.249, 0.5961, 0.2485, 0.631, 0.2478, 0.6665, 0.219, 0.6657, 0.2203, 0.6305, 0.2203, 0.6305, 0.219, 0.6657, 0.189, 0.6643, 0.1908, 0.6294, 0.1908, 0.6294, 0.189, 0.6643, 0.1565, 0.662, 0.1587, 0.6277, 0.1587, 0.6277, 0.1565, 0.662, 0.1204, 0.6588, 0.1228, 0.6253, 0.1228, 0.6253, 0.1204, 0.6588, 0.0808, 0.655, 0.08335, 0.6224, 0.08335, 0.6224, 0.0808, 0.655, 0.03964, 0.651, 0.04201, 0.6196, 0.4621, 0.6246, 0.4648, 0.6582, 0.4206, 0.6618, 0.4183, 0.6274, 0.4183, 0.6274, 0.4206, 0.6618, 0.3787, 0.6643, 0.3769, 0.6293, 0.3769, 0.6293, 0.3787, 0.6643, 0.3409, 0.6659, 0.3397, 0.6305, 0.3397, 0.6305, 0.3409, 0.6659, 0.3072, 0.6666, 0.3068, 0.631, 0.3068, 0.631, 0.3072, 0.6666, 0.2767, 0.6668, 0.2768, 0.6312, 0.2768, 0.6312, 0.2767, 0.6668, 0.2478, 0.6665, 0.2485, 0.631, 0.2478, 0.6665, 0.2468, 0.7029, 0.2173, 0.7018, 0.219, 0.6657, 0.219, 0.6657, 0.2173, 0.7018, 0.1866, 0.6998, 0.189, 0.6643, 0.189, 0.6643, 0.1866, 0.6998, 0.1535, 0.6967, 0.1565, 0.662, 0.1565, 0.662, 0.1535, 0.6967, 0.117, 0.6925, 0.1204, 0.6588, 0.1204, 0.6588, 0.117, 0.6925, 0.07735, 0.6875, 0.0808, 0.655, 0.0808, 0.655, 0.07735, 0.6875, 0.03637, 0.6822, 0.03964, 0.651, 0.4648, 0.6582, 0.4681, 0.6921, 0.4235, 0.6966, 0.4206, 0.6618, 0.4206, 0.6618, 0.4235, 0.6966, 0.3809, 0.6999, 0.3787, 0.6643, 0.3787, 0.6643, 0.3809, 0.6999, 0.3423, 0.702, 0.3409, 0.6659, 0.3409, 0.6659, 0.3423, 0.702, 0.3079, 0.7031, 0.3072, 0.6666, 0.3072, 0.6666, 0.3079, 0.7031, 0.2765, 0.7033, 0.2767, 0.6668, 0.2767, 0.6668, 0.2765, 0.7033, 0.2468, 0.7029, 0.2478, 0.6665, 0.2468, 0.7029, 0.2454, 0.7405, 0.2149, 0.7389, 0.2173, 0.7018, 0.2173, 0.7018, 0.2149, 0.7389, 0.1833, 0.7361, 0.1866, 0.6998, 0.1866, 0.6998, 0.1833, 0.7361, 0.1495, 0.732, 0.1535, 0.6967, 0.1535, 0.6967, 0.1495, 0.732, 0.1126, 0.7265, 0.117, 0.6925, 0.117, 0.6925, 0.1126, 0.7265, 0.07276, 0.7199, 0.07735, 0.6875, 0.07735, 0.6875, 0.07276, 0.7199, 0.032, 0.7131, 0.03637, 0.6822, 0.4681, 0.6921, 0.4722, 0.7262, 0.4272, 0.7318, 0.4235, 0.6966, 0.4235, 0.6966, 0.4272, 0.7318, 0.3839, 0.7362, 0.3809, 0.6999, 0.3809, 0.6999, 0.3839, 0.7362, 0.3443, 0.7391, 0.3423, 0.702, 0.3423, 0.702, 0.3443, 0.7391, 0.3087, 0.7407, 0.3079, 0.7031, 0.3079, 0.7031, 0.3087, 0.7407, 0.2762, 0.7411, 0.2765, 0.7033, 0.2765, 0.7033, 0.2762, 0.7411, 0.2454, 0.7405, 0.2468, 0.7029, 0.2454, 0.7405, 0.2435, 0.7797, 0.2116, 0.7774, 0.2149, 0.7389, 0.2149, 0.7389, 0.2116, 0.7774, 0.1788, 0.7736, 0.1833, 0.7361, 0.1833, 0.7361, 0.1788, 0.7736, 0.1441, 0.768, 0.1495, 0.732, 0.1495, 0.732, 0.1441, 0.768, 0.1067, 0.7608, 0.1126, 0.7265, 0.1126, 0.7265, 0.1067, 0.7608, 0.06682, 0.7524, 0.07276, 0.7199, 0.07276, 0.7199, 0.06682, 0.7524, 0.02632, 0.7437, 0.032, 0.7131, 0.4722, 0.7262, 0.4772, 0.7605, 0.4319, 0.7675, 0.4272, 0.7318, 0.4272, 0.7318, 0.4319, 0.7675, 0.3878, 0.7734, 0.3839, 0.7362, 0.3839, 0.7362, 0.3878, 0.7734, 0.347, 0.7775, 0.3443, 0.7391, 0.3443, 0.7391, 0.347, 0.7775, 0.31, 0.7798, 0.3087, 0.7407, 0.3087, 0.7407, 0.31, 0.7798, 0.2759, 0.7804, 0.2762, 0.7411, 0.2762, 0.7411, 0.2759, 0.7804, 0.2435, 0.7797, 0.2454, 0.7405, 0.2435, 0.7797, 0.241, 0.8212, 0.207, 0.8179, 0.2116, 0.7774, 0.2116, 0.7774, 0.207, 0.8179, 0.1726, 0.8125, 0.1788, 0.7736, 0.1788, 0.7736, 0.1726, 0.8125, 0.1368, 0.8049, 0.1441, 0.768, 0.1441, 0.768, 0.1368, 0.8049, 0.099, 0.7953, 0.1067, 0.7608, 0.1067, 0.7608, 0.099, 0.7953, 0.05927, 0.7846, 0.06682, 0.7524, 0.06682, 0.7524, 0.05927, 0.7846, 0.01915, 0.7739, 0.02632, 0.7437, 0.4772, 0.7605, 0.4834, 0.7947, 0.438, 0.8036, 0.4319, 0.7675, 0.4319, 0.7675, 0.438, 0.8036, 0.3932, 0.8115, 0.3878, 0.7734, 0.3878, 0.7734, 0.3932, 0.8115, 0.351, 0.8174, 0.347, 0.7775, 0.347, 0.7775, 0.351, 0.8174, 0.312, 0.821, 0.31, 0.7798, 0.31, 0.7798, 0.312, 0.821, 0.2756, 0.8222, 0.2759, 0.7804, 0.2759, 0.7804, 0.2756, 0.8222, 0.241, 0.8212, 0.2435, 0.7797, 0.241, 0.8212, 0.2374, 0.8662, 0.2004, 0.8613, 0.207, 0.8179, 0.207, 0.8179, 0.2004, 0.8613, 0.1637, 0.8533, 0.1726, 0.8125, 0.1726, 0.8125, 0.1637, 0.8533, 0.1269, 0.8425, 0.1368, 0.8049, 0.1368, 0.8049, 0.1269, 0.8425, 0.08902, 0.8298, 0.099, 0.7953, 0.099, 0.7953, 0.08902, 0.8298, 0.04993, 0.8164, 0.05927, 0.7846, 0.05927, 0.7846, 0.04993, 0.8164, 0.01037, 0.8037, 0.01915, 0.7739, 0.4834, 0.7947, 0.4909, 0.8288, 0.4458, 0.8397, 0.438, 0.8036, 0.438, 0.8036, 0.4458, 0.8397, 0.4007, 0.8504, 0.3932, 0.8115, 0.3932, 0.8115, 0.4007, 0.8504, 0.357, 0.8594, 0.351, 0.8174, 0.351, 0.8174, 0.357, 0.8594, 0.3153, 0.8653, 0.312, 0.821, 0.312, 0.821, 0.3153, 0.8653, 0.2756, 0.8676, 0.2756, 0.8222, 0.2756, 0.8222, 0.2756, 0.8676, 0.2374, 0.8662, 0.241, 0.8212, 0.2374, 0.8662, 0.2323, 0.9171, 0.1903, 0.9091, 0.2004, 0.8613, 0.2004, 0.8613, 0.1903, 0.9091, 0.1506, 0.8962, 0.1637, 0.8533, 0.1637, 0.8533, 0.1506, 0.8962, 0.113, 0.8803, 0.1269, 0.8425, 0.1269, 0.8425, 0.113, 0.8803, 0.07615, 0.8633, 0.08902, 0.8298, 0.08902, 0.8298, 0.07615, 0.8633, 0.03877, 0.8473, 0.04993, 0.8164, 0.04993, 0.8164, 0.03877, 0.8473, 0.0001355, 0.8331, 0.01037, 0.8037, 0.4909, 0.8288, 0.4999, 0.8626, 0.4556, 0.8753, 0.4458, 0.8397, 0.4458, 0.8397, 0.4556, 0.8753, 0.4113, 0.8899, 0.4007, 0.8504, 0.4007, 0.8504, 0.4113, 0.8899, 0.3666, 0.9039, 0.357, 0.8594, 0.357, 0.8594, 0.3666, 0.9039, 0.3214, 0.9143, 0.3153, 0.8653, 0.3153, 0.8653, 0.3214, 0.9143, 0.2763, 0.9189, 0.2756, 0.8676, 0.2756, 0.8676, 0.2763, 0.9189, 0.2323, 0.9171, 0.2374, 0.8662, 0.7677, 0.001973, 0.7626, 0.05285, 0.7244, 0.05146, 0.7237, 0.0001355, 0.7237, 0.0001355, 0.7244, 0.05146, 0.6847, 0.05374, 0.6786, 0.004814, 0.6786, 0.004814, 0.6847, 0.05374, 0.643, 0.05965, 0.6334, 0.01519, 0.6334, 0.01519, 0.643, 0.05965, 0.5993, 0.06865, 0.5887, 0.02916, 0.5887, 0.02916, 0.5993, 0.06865, 0.5542, 0.07938, 0.5444, 0.04379, 0.5444, 0.04379, 0.5542, 0.07938, 0.5091, 0.09022, 0.5001, 0.0565, 0.9999, 0.08595, 0.9896, 0.1154, 0.9501, 0.1026, 0.9612, 0.07178, 0.9612, 0.07178, 0.9501, 0.1026, 0.911, 0.0893, 0.9238, 0.05572, 0.9238, 0.05572, 0.911, 0.0893, 0.8731, 0.07661, 0.887, 0.03877, 0.887, 0.03877, 0.8731, 0.07661, 0.8363, 0.0658, 0.8494, 0.02283, 0.8494, 0.02283, 0.8363, 0.0658, 0.7996, 0.05772, 0.8097, 0.009962, 0.8097, 0.009962, 0.7996, 0.05772, 0.7626, 0.05285, 0.7677, 0.001973, 0.7626, 0.05285, 0.759, 0.0979, 0.7244, 0.09685, 0.7244, 0.05146, 0.7244, 0.05146, 0.7244, 0.09685, 0.688, 0.09804, 0.6847, 0.05374, 0.6847, 0.05374, 0.688, 0.09804, 0.649, 0.1016, 0.643, 0.05965, 0.643, 0.05965, 0.649, 0.1016, 0.6068, 0.1076, 0.5993, 0.06865, 0.5993, 0.06865, 0.6068, 0.1076, 0.562, 0.1155, 0.5542, 0.07938, 0.5542, 0.07938, 0.562, 0.1155, 0.5166, 0.1243, 0.5091, 0.09022, 0.9896, 0.1154, 0.9808, 0.1452, 0.9407, 0.1344, 0.9501, 0.1026, 0.9501, 0.1026, 0.9407, 0.1344, 0.901, 0.1237, 0.911, 0.0893, 0.911, 0.0893, 0.901, 0.1237, 0.8632, 0.1142, 0.8731, 0.07661, 0.8731, 0.07661, 0.8632, 0.1142, 0.8274, 0.1066, 0.8363, 0.0658, 0.8363, 0.0658, 0.8274, 0.1066, 0.793, 0.1011, 0.7996, 0.05772, 0.7996, 0.05772, 0.793, 0.1011, 0.759, 0.0979, 0.7626, 0.05285, 0.759, 0.0979, 0.7565, 0.1394, 0.7241, 0.1386, 0.7244, 0.09685, 0.7244, 0.09685, 0.7241, 0.1386, 0.69, 0.1393, 0.688, 0.09804, 0.688, 0.09804, 0.69, 0.1393, 0.653, 0.1416, 0.649, 0.1016, 0.649, 0.1016, 0.653, 0.1416, 0.6122, 0.1457, 0.6068, 0.1076, 0.6068, 0.1076, 0.6122, 0.1457, 0.5681, 0.1516, 0.562, 0.1155, 0.562, 0.1155, 0.5681, 0.1516, 0.5228, 0.1586, 0.5166, 0.1243, 0.9808, 0.1452, 0.9737, 0.1754, 0.9332, 0.1667, 0.9407, 0.1344, 0.9407, 0.1344, 0.9332, 0.1667, 0.8933, 0.1583, 0.901, 0.1237, 0.901, 0.1237, 0.8933, 0.1583, 0.8559, 0.151, 0.8632, 0.1142, 0.8632, 0.1142, 0.8559, 0.151, 0.8212, 0.1455, 0.8274, 0.1066, 0.8274, 0.1066, 0.8212, 0.1455, 0.7884, 0.1417, 0.793, 0.1011, 0.793, 0.1011, 0.7884, 0.1417, 0.7565, 0.1394, 0.759, 0.0979, 0.7565, 0.1394, 0.7546, 0.1786, 0.7238, 0.178, 0.7241, 0.1386, 0.7241, 0.1386, 0.7238, 0.178, 0.6913, 0.1784, 0.69, 0.1393, 0.69, 0.1393, 0.6913, 0.1784, 0.6557, 0.1799, 0.653, 0.1416, 0.653, 0.1416, 0.6557, 0.1799, 0.6161, 0.1828, 0.6122, 0.1457, 0.6122, 0.1457, 0.6161, 0.1828, 0.5728, 0.1872, 0.5681, 0.1516, 0.5681, 0.1516, 0.5728, 0.1872, 0.5278, 0.1929, 0.5228, 0.1586, 0.9737, 0.1754, 0.968, 0.2059, 0.9272, 0.1991, 0.9332, 0.1667, 0.9332, 0.1667, 0.9272, 0.1991, 0.8874, 0.1926, 0.8933, 0.1583, 0.8933, 0.1583, 0.8874, 0.1926, 0.8505, 0.1871, 0.8559, 0.151, 0.8559, 0.151, 0.8505, 0.1871, 0.8167, 0.183, 0.8212, 0.1455, 0.8212, 0.1455, 0.8167, 0.183, 0.7851, 0.1802, 0.7884, 0.1417, 0.7884, 0.1417, 0.7851, 0.1802, 0.7546, 0.1786, 0.7565, 0.1394, 0.7546, 0.1786, 0.7532, 0.2161, 0.7235, 0.2157, 0.7238, 0.178, 0.7238, 0.178, 0.7235, 0.2157, 0.6921, 0.216, 0.6913, 0.1784, 0.6913, 0.1784, 0.6921, 0.216, 0.6577, 0.2171, 0.6557, 0.1799, 0.6557, 0.1799, 0.6577, 0.2171, 0.6191, 0.2191, 0.6161, 0.1828, 0.6161, 0.1828, 0.6191, 0.2191, 0.5765, 0.2225, 0.5728, 0.1872, 0.5728, 0.1872, 0.5765, 0.2225, 0.5319, 0.2269, 0.5278, 0.1929, 0.968, 0.2059, 0.9636, 0.2368, 0.9227, 0.2316, 0.9272, 0.1991, 0.9272, 0.1991, 0.9227, 0.2316, 0.883, 0.2266, 0.8874, 0.1926, 0.8874, 0.1926, 0.883, 0.2266, 0.8465, 0.2224, 0.8505, 0.1871, 0.8505, 0.1871, 0.8465, 0.2224, 0.8134, 0.2193, 0.8167, 0.183, 0.8167, 0.183, 0.8134, 0.2193, 0.7827, 0.2173, 0.7851, 0.1802, 0.7851, 0.1802, 0.7827, 0.2173, 0.7532, 0.2161, 0.7546, 0.1786, 0.7532, 0.2161, 0.7522, 0.2525, 0.7233, 0.2523, 0.7235, 0.2157, 0.7235, 0.2157, 0.7233, 0.2523, 0.6928, 0.2525, 0.6921, 0.216, 0.6921, 0.216, 0.6928, 0.2525, 0.6591, 0.2532, 0.6577, 0.2171, 0.6577, 0.2171, 0.6591, 0.2532, 0.6213, 0.2547, 0.6191, 0.2191, 0.6191, 0.2191, 0.6213, 0.2547, 0.5794, 0.2573, 0.5765, 0.2225, 0.5765, 0.2225, 0.5794, 0.2573, 0.5352, 0.2608, 0.5319, 0.2269, 0.9636, 0.2368, 0.9604, 0.268, 0.9192, 0.2641, 0.9227, 0.2316, 0.9227, 0.2316, 0.9192, 0.2641, 0.8796, 0.2603, 0.883, 0.2266, 0.883, 0.2266, 0.8796, 0.2603, 0.8435, 0.2571, 0.8465, 0.2224, 0.8465, 0.2224, 0.8435, 0.2571, 0.811, 0.2548, 0.8134, 0.2193, 0.8134, 0.2193, 0.811, 0.2548, 0.781, 0.2533, 0.7827, 0.2173, 0.7827, 0.2173, 0.781, 0.2533, 0.7522, 0.2525, 0.7532, 0.2161, 0.7522, 0.2525, 0.7515, 0.2881, 0.7232, 0.2879, 0.7233, 0.2523, 0.7233, 0.2523, 0.7232, 0.2879, 0.6932, 0.2881, 0.6928, 0.2525, 0.6928, 0.2525, 0.6932, 0.2881, 0.6603, 0.2886, 0.6591, 0.2532, 0.6591, 0.2532, 0.6603, 0.2886, 0.6231, 0.2897, 0.6213, 0.2547, 0.6213, 0.2547, 0.6231, 0.2897, 0.5817, 0.2916, 0.5794, 0.2573, 0.5794, 0.2573, 0.5817, 0.2916, 0.5379, 0.2945, 0.5352, 0.2608, 0.9604, 0.268, 0.958, 0.2995, 0.9167, 0.2966, 0.9192, 0.2641, 0.9192, 0.2641, 0.9167, 0.2966, 0.8772, 0.2938, 0.8796, 0.2603, 0.8796, 0.2603, 0.8772, 0.2938, 0.8413, 0.2914, 0.8435, 0.2571, 0.8435, 0.2571, 0.8413, 0.2914, 0.8092, 0.2897, 0.811, 0.2548, 0.811, 0.2548, 0.8092, 0.2897, 0.7797, 0.2886, 0.781, 0.2533, 0.781, 0.2533, 0.7797, 0.2886, 0.7515, 0.2881, 0.7522, 0.2525, 0.7515, 0.2881, 0.751, 0.323, 0.7231, 0.3229, 0.7232, 0.2879, 0.7232, 0.2879, 0.7231, 0.3229, 0.6936, 0.3231, 0.6932, 0.2881, 0.6932, 0.2881, 0.6936, 0.3231, 0.6611, 0.3234, 0.6603, 0.2886, 0.6603, 0.2886, 0.6611, 0.3234, 0.6244, 0.3242, 0.6231, 0.2897, 0.6231, 0.2897, 0.6244, 0.3242, 0.5835, 0.3257, 0.5817, 0.2916, 0.5817, 0.2916, 0.5835, 0.3257, 0.5401, 0.3279, 0.5379, 0.2945, 0.958, 0.2995, 0.9564, 0.3311, 0.9149, 0.3292, 0.9167, 0.2966, 0.9167, 0.2966, 0.9149, 0.3292, 0.8754, 0.3271, 0.8772, 0.2938, 0.8772, 0.2938, 0.8754, 0.3271, 0.8398, 0.3253, 0.8413, 0.2914, 0.8413, 0.2914, 0.8398, 0.3253, 0.8079, 0.3241, 0.8092, 0.2897, 0.8092, 0.2897, 0.8079, 0.3241, 0.7788, 0.3233, 0.7797, 0.2886, 0.7797, 0.2886, 0.7788, 0.3233, 0.751, 0.323, 0.7515, 0.2881, 0.751, 0.323, 0.7506, 0.3575, 0.723, 0.3575, 0.7231, 0.3229, 0.7231, 0.3229, 0.723, 0.3575, 0.6939, 0.3576, 0.6936, 0.3231, 0.6936, 0.3231, 0.6939, 0.3576, 0.6617, 0.3578, 0.6611, 0.3234, 0.6611, 0.3234, 0.6617, 0.3578, 0.6255, 0.3583, 0.6244, 0.3242, 0.6244, 0.3242, 0.6255, 0.3583, 0.5849, 0.3594, 0.5835, 0.3257, 0.5835, 0.3257, 0.5849, 0.3594, 0.5418, 0.3611, 0.5401, 0.3279, 0.9564, 0.3311, 0.9554, 0.363, 0.9137, 0.3617, 0.9149, 0.3292, 0.9149, 0.3292, 0.9137, 0.3617, 0.8742, 0.3603, 0.8754, 0.3271, 0.8754, 0.3271, 0.8742, 0.3603, 0.8387, 0.3591, 0.8398, 0.3253, 0.8398, 0.3253, 0.8387, 0.3591, 0.807, 0.3582, 0.8079, 0.3241, 0.8079, 0.3241, 0.807, 0.3582, 0.7781, 0.3577, 0.7788, 0.3233, 0.7788, 0.3233, 0.7781, 0.3577, 0.7506, 0.3575, 0.751, 0.323, 0.7506, 0.3575, 0.7503, 0.3917, 0.7229, 0.3917, 0.723, 0.3575, 0.723, 0.3575, 0.7229, 0.3917, 0.694, 0.3918, 0.6939, 0.3576, 0.6939, 0.3576, 0.694, 0.3918, 0.6622, 0.3919, 0.6617, 0.3578, 0.6617, 0.3578, 0.6622, 0.3919, 0.6262, 0.3922, 0.6255, 0.3583, 0.6255, 0.3583, 0.6262, 0.3922, 0.586, 0.3928, 0.5849, 0.3594, 0.5849, 0.3594, 0.586, 0.3928, 0.5432, 0.3941, 0.5418, 0.3611, 0.9554, 0.363, 0.9549, 0.395, 0.913, 0.3944, 0.9137, 0.3617, 0.9137, 0.3617, 0.913, 0.3944, 0.8735, 0.3935, 0.8742, 0.3603, 0.8742, 0.3603, 0.8735, 0.3935, 0.838, 0.3927, 0.8387, 0.3591, 0.8387, 0.3591, 0.838, 0.3927, 0.8064, 0.3921, 0.807, 0.3582, 0.807, 0.3582, 0.8064, 0.3921, 0.7777, 0.3917, 0.7781, 0.3577, 0.7781, 0.3577, 0.7777, 0.3917, 0.7503, 0.3917, 0.7506, 0.3575, 0.7503, 0.3917, 0.7501, 0.4256, 0.7229, 0.4257, 0.7229, 0.3917, 0.7229, 0.3917, 0.7229, 0.4257, 0.6941, 0.4257, 0.694, 0.3918, 0.694, 0.3918, 0.6941, 0.4257, 0.6625, 0.4257, 0.6622, 0.3919, 0.6622, 0.3919, 0.6625, 0.4257, 0.6267, 0.4257, 0.6262, 0.3922, 0.6262, 0.3922, 0.6267, 0.4257, 0.5867, 0.426, 0.586, 0.3928, 0.586, 0.3928, 0.5867, 0.426, 0.5442, 0.4268, 0.5432, 0.3941, 0.9549, 0.395, 0.9548, 0.4272, 0.9127, 0.4271, 0.913, 0.3944, 0.913, 0.3944, 0.9127, 0.4271, 0.8731, 0.4267, 0.8735, 0.3935, 0.8735, 0.3935, 0.8731, 0.4267, 0.8376, 0.4262, 0.838, 0.3927, 0.838, 0.3927, 0.8376, 0.4262, 0.8061, 0.4258, 0.8064, 0.3921, 0.8064, 0.3921, 0.8061, 0.4258, 0.7774, 0.4257, 0.7777, 0.3917, 0.7777, 0.3917, 0.7774, 0.4257, 0.7501, 0.4256, 0.7503, 0.3917, 0.7501, 0.4256, 0.75, 0.4595, 0.7228, 0.4596, 0.7229, 0.4257, 0.7229, 0.4257, 0.7228, 0.4596, 0.6941, 0.4595, 0.6941, 0.4257, 0.6941, 0.4257, 0.6941, 0.4595, 0.6626, 0.4593, 0.6625, 0.4257, 0.6625, 0.4257, 0.6626, 0.4593, 0.627, 0.4591, 0.6267, 0.4257, 0.6267, 0.4257, 0.627, 0.4591, 0.5872, 0.459, 0.5867, 0.426, 0.5867, 0.426, 0.5872, 0.459, 0.5449, 0.4594, 0.5442, 0.4268, 0.9548, 0.4272, 0.9551, 0.4596, 0.9128, 0.46, 0.9127, 0.4271, 0.9127, 0.4271, 0.9128, 0.46, 0.873, 0.46, 0.8731, 0.4267, 0.8731, 0.4267, 0.873, 0.46, 0.8374, 0.4597, 0.8376, 0.4262, 0.8376, 0.4262, 0.8374, 0.4597, 0.8059, 0.4596, 0.8061, 0.4258, 0.8061, 0.4258, 0.8059, 0.4596, 0.7772, 0.4595, 0.7774, 0.4257, 0.7774, 0.4257, 0.7772, 0.4595, 0.75, 0.4595, 0.7501, 0.4256, 0.75, 0.4595, 0.7499, 0.4934, 0.7226, 0.4934, 0.7228, 0.4596, 0.7228, 0.4596, 0.7226, 0.4934, 0.6939, 0.4932, 0.6941, 0.4595, 0.6941, 0.4595, 0.6939, 0.4932, 0.6624, 0.4929, 0.6626, 0.4593, 0.6626, 0.4593, 0.6624, 0.4929, 0.6269, 0.4924, 0.627, 0.4591, 0.627, 0.4591, 0.6269, 0.4924, 0.5873, 0.4919, 0.5872, 0.459, 0.5872, 0.459, 0.5873, 0.4919, 0.5452, 0.4918, 0.5449, 0.4594, 0.9551, 0.4596, 0.9558, 0.4922, 0.9133, 0.493, 0.9128, 0.46, 0.9128, 0.46, 0.9133, 0.493, 0.8733, 0.4933, 0.873, 0.46, 0.873, 0.46, 0.8733, 0.4933, 0.8375, 0.4934, 0.8374, 0.4597, 0.8374, 0.4597, 0.8375, 0.4934, 0.8059, 0.4934, 0.8059, 0.4596, 0.8059, 0.4596, 0.8059, 0.4934, 0.7771, 0.4934, 0.7772, 0.4595, 0.7772, 0.4595, 0.7771, 0.4934, 0.7499, 0.4934, 0.75, 0.4595, 0.7499, 0.4934, 0.7497, 0.5274, 0.7223, 0.5273, 0.7226, 0.4934, 0.7226, 0.4934, 0.7223, 0.5273, 0.6936, 0.527, 0.6939, 0.4932, 0.6939, 0.4932, 0.6936, 0.527, 0.662, 0.5264, 0.6624, 0.4929, 0.6624, 0.4929, 0.662, 0.5264, 0.6265, 0.5256, 0.6269, 0.4924, 0.6269, 0.4924, 0.6265, 0.5256, 0.587, 0.5247, 0.5873, 0.4919, 0.5873, 0.4919, 0.587, 0.5247, 0.5451, 0.5241, 0.5452, 0.4918, 0.9558, 0.4922, 0.9568, 0.525, 0.914, 0.5263, 0.9133, 0.493, 0.9133, 0.493, 0.914, 0.5263, 0.8738, 0.5269, 0.8733, 0.4933, 0.8733, 0.4933, 0.8738, 0.5269, 0.8378, 0.5272, 0.8375, 0.4934, 0.8375, 0.4934, 0.8378, 0.5272, 0.806, 0.5273, 0.8059, 0.4934, 0.8059, 0.4934, 0.806, 0.5273, 0.7771, 0.5274, 0.7771, 0.4934, 0.7771, 0.4934, 0.7771, 0.5274, 0.7497, 0.5274, 0.7499, 0.4934, 0.7497, 0.5274, 0.7494, 0.5616, 0.7219, 0.5614, 0.7223, 0.5273, 0.7223, 0.5273, 0.7219, 0.5614, 0.693, 0.5609, 0.6936, 0.527, 0.6936, 0.527, 0.693, 0.5609, 0.6613, 0.56, 0.662, 0.5264, 0.662, 0.5264, 0.6613, 0.56, 0.6258, 0.5588, 0.6265, 0.5256, 0.6265, 0.5256, 0.6258, 0.5588, 0.5863, 0.5573, 0.587, 0.5247, 0.587, 0.5247, 0.5863, 0.5573, 0.5446, 0.5561, 0.5451, 0.5241, 0.9568, 0.525, 0.9582, 0.558, 0.9151, 0.5597, 0.914, 0.5263, 0.914, 0.5263, 0.9151, 0.5597, 0.8745, 0.5607, 0.8738, 0.5269, 0.8738, 0.5269, 0.8745, 0.5607, 0.8383, 0.5612, 0.8378, 0.5272, 0.8378, 0.5272, 0.8383, 0.5612, 0.8061, 0.5615, 0.806, 0.5273, 0.806, 0.5273, 0.8061, 0.5615, 0.777, 0.5616, 0.7771, 0.5274, 0.7771, 0.5274, 0.777, 0.5616, 0.7494, 0.5616, 0.7497, 0.5274, 0.7494, 0.5616, 0.749, 0.5961, 0.7212, 0.5957, 0.7219, 0.5614, 0.7219, 0.5614, 0.7212, 0.5957, 0.6921, 0.595, 0.693, 0.5609, 0.693, 0.5609, 0.6921, 0.595, 0.6602, 0.5937, 0.6613, 0.56, 0.6613, 0.56, 0.6602, 0.5937, 0.6246, 0.592, 0.6258, 0.5588, 0.6258, 0.5588, 0.6246, 0.592, 0.5851, 0.5899, 0.5863, 0.5573, 0.5863, 0.5573, 0.5851, 0.5899, 0.5436, 0.588, 0.5446, 0.5561, 0.9582, 0.558, 0.9599, 0.5912, 0.9165, 0.5934, 0.9151, 0.5597, 0.9151, 0.5597, 0.9165, 0.5934, 0.8756, 0.5948, 0.8745, 0.5607, 0.8745, 0.5607, 0.8756, 0.5948, 0.8389, 0.5956, 0.8383, 0.5612, 0.8383, 0.5612, 0.8389, 0.5956, 0.8064, 0.596, 0.8061, 0.5615, 0.8061, 0.5615, 0.8064, 0.596, 0.7769, 0.5961, 0.777, 0.5616, 0.777, 0.5616, 0.7769, 0.5961, 0.749, 0.5961, 0.7494, 0.5616, 0.749, 0.5961, 0.7485, 0.631, 0.7203, 0.6305, 0.7212, 0.5957, 0.7212, 0.5957, 0.7203, 0.6305, 0.6908, 0.6294, 0.6921, 0.595, 0.6921, 0.595, 0.6908, 0.6294, 0.6587, 0.6277, 0.6602, 0.5937, 0.6602, 0.5937, 0.6587, 0.6277, 0.6228, 0.6253, 0.6246, 0.592, 0.6246, 0.592, 0.6228, 0.6253, 0.5833, 0.6224, 0.5851, 0.5899, 0.5851, 0.5899, 0.5833, 0.6224, 0.542, 0.6196, 0.5436, 0.588, 0.9599, 0.5912, 0.9621, 0.6246, 0.9183, 0.6274, 0.9165, 0.5934, 0.9165, 0.5934, 0.9183, 0.6274, 0.8769, 0.6293, 0.8756, 0.5948, 0.8756, 0.5948, 0.8769, 0.6293, 0.8397, 0.6305, 0.8389, 0.5956, 0.8389, 0.5956, 0.8397, 0.6305, 0.8068, 0.631, 0.8064, 0.596, 0.8064, 0.596, 0.8068, 0.631, 0.7768, 0.6312, 0.7769, 0.5961, 0.7769, 0.5961, 0.7768, 0.6312, 0.7485, 0.631, 0.749, 0.5961, 0.7485, 0.631, 0.7478, 0.6665, 0.719, 0.6657, 0.7203, 0.6305, 0.7203, 0.6305, 0.719, 0.6657, 0.689, 0.6643, 0.6908, 0.6294, 0.6908, 0.6294, 0.689, 0.6643, 0.6565, 0.662, 0.6587, 0.6277, 0.6587, 0.6277, 0.6565, 0.662, 0.6204, 0.6588, 0.6228, 0.6253, 0.6228, 0.6253, 0.6204, 0.6588, 0.5808, 0.655, 0.5833, 0.6224, 0.5833, 0.6224, 0.5808, 0.655, 0.5396, 0.651, 0.542, 0.6196, 0.9621, 0.6246, 0.9648, 0.6582, 0.9206, 0.6618, 0.9183, 0.6274, 0.9183, 0.6274, 0.9206, 0.6618, 0.8787, 0.6643, 0.8769, 0.6293, 0.8769, 0.6293, 0.8787, 0.6643, 0.8409, 0.6659, 0.8397, 0.6305, 0.8397, 0.6305, 0.8409, 0.6659, 0.8072, 0.6666, 0.8068, 0.631, 0.8068, 0.631, 0.8072, 0.6666, 0.7767, 0.6668, 0.7768, 0.6312, 0.7768, 0.6312, 0.7767, 0.6668, 0.7478, 0.6665, 0.7485, 0.631, 0.7478, 0.6665, 0.7468, 0.7029, 0.7173, 0.7018, 0.719, 0.6657, 0.719, 0.6657, 0.7173, 0.7018, 0.6866, 0.6998, 0.689, 0.6643, 0.689, 0.6643, 0.6866, 0.6998, 0.6535, 0.6967, 0.6565, 0.662, 0.6565, 0.662, 0.6535, 0.6967, 0.617, 0.6925, 0.6204, 0.6588, 0.6204, 0.6588, 0.617, 0.6925, 0.5773, 0.6875, 0.5808, 0.655, 0.5808, 0.655, 0.5773, 0.6875, 0.5364, 0.6822, 0.5396, 0.651, 0.9648, 0.6582, 0.9681, 0.6921, 0.9235, 0.6966, 0.9206, 0.6618, 0.9206, 0.6618, 0.9235, 0.6966, 0.8809, 0.6999, 0.8787, 0.6643, 0.8787, 0.6643, 0.8809, 0.6999, 0.8423, 0.702, 0.8409, 0.6659, 0.8409, 0.6659, 0.8423, 0.702, 0.8079, 0.7031, 0.8072, 0.6666, 0.8072, 0.6666, 0.8079, 0.7031, 0.7765, 0.7033, 0.7767, 0.6668, 0.7767, 0.6668, 0.7765, 0.7033, 0.7468, 0.7029, 0.7478, 0.6665, 0.7468, 0.7029, 0.7454, 0.7405, 0.7149, 0.7389, 0.7173, 0.7018, 0.7173, 0.7018, 0.7149, 0.7389, 0.6833, 0.7361, 0.6866, 0.6998, 0.6866, 0.6998, 0.6833, 0.7361, 0.6495, 0.732, 0.6535, 0.6967, 0.6535, 0.6967, 0.6495, 0.732, 0.6126, 0.7265, 0.617, 0.6925, 0.617, 0.6925, 0.6126, 0.7265, 0.5728, 0.7199, 0.5773, 0.6875, 0.5773, 0.6875, 0.5728, 0.7199, 0.532, 0.7131, 0.5364, 0.6822, 0.9681, 0.6921, 0.9722, 0.7262, 0.9272, 0.7318, 0.9235, 0.6966, 0.9235, 0.6966, 0.9272, 0.7318, 0.8839, 0.7362, 0.8809, 0.6999, 0.8809, 0.6999, 0.8839, 0.7362, 0.8443, 0.7391, 0.8423, 0.702, 0.8423, 0.702, 0.8443, 0.7391, 0.8087, 0.7407, 0.8079, 0.7031, 0.8079, 0.7031, 0.8087, 0.7407, 0.7762, 0.7411, 0.7765, 0.7033, 0.7765, 0.7033, 0.7762, 0.7411, 0.7454, 0.7405, 0.7468, 0.7029, 0.7454, 0.7405, 0.7435, 0.7797, 0.7116, 0.7774, 0.7149, 0.7389, 0.7149, 0.7389, 0.7116, 0.7774, 0.6788, 0.7736, 0.6833, 0.7361, 0.6833, 0.7361, 0.6788, 0.7736, 0.6441, 0.768, 0.6495, 0.732, 0.6495, 0.732, 0.6441, 0.768, 0.6067, 0.7608, 0.6126, 0.7265, 0.6126, 0.7265, 0.6067, 0.7608, 0.5668, 0.7524, 0.5728, 0.7199, 0.5728, 0.7199, 0.5668, 0.7524, 0.5263, 0.7437, 0.532, 0.7131, 0.9722, 0.7262, 0.9772, 0.7605, 0.9319, 0.7675, 0.9272, 0.7318, 0.9272, 0.7318, 0.9319, 0.7675, 0.8878, 0.7734, 0.8839, 0.7362, 0.8839, 0.7362, 0.8878, 0.7734, 0.847, 0.7775, 0.8443, 0.7391, 0.8443, 0.7391, 0.847, 0.7775, 0.81, 0.7798, 0.8087, 0.7407, 0.8087, 0.7407, 0.81, 0.7798, 0.7759, 0.7804, 0.7762, 0.7411, 0.7762, 0.7411, 0.7759, 0.7804, 0.7435, 0.7797, 0.7454, 0.7405, 0.7435, 0.7797, 0.741, 0.8212, 0.707, 0.8179, 0.7116, 0.7774, 0.7116, 0.7774, 0.707, 0.8179, 0.6726, 0.8125, 0.6788, 0.7736, 0.6788, 0.7736, 0.6726, 0.8125, 0.6368, 0.8049, 0.6441, 0.768, 0.6441, 0.768, 0.6368, 0.8049, 0.599, 0.7953, 0.6067, 0.7608, 0.6067, 0.7608, 0.599, 0.7953, 0.5593, 0.7846, 0.5668, 0.7524, 0.5668, 0.7524, 0.5593, 0.7846, 0.5192, 0.7739, 0.5263, 0.7437, 0.9772, 0.7605, 0.9834, 0.7947, 0.938, 0.8036, 0.9319, 0.7675, 0.9319, 0.7675, 0.938, 0.8036, 0.8932, 0.8115, 0.8878, 0.7734, 0.8878, 0.7734, 0.8932, 0.8115, 0.851, 0.8174, 0.847, 0.7775, 0.847, 0.7775, 0.851, 0.8174, 0.812, 0.821, 0.81, 0.7798, 0.81, 0.7798, 0.812, 0.821, 0.7756, 0.8222, 0.7759, 0.7804, 0.7759, 0.7804, 0.7756, 0.8222, 0.741, 0.8212, 0.7435, 0.7797, 0.741, 0.8212, 0.7374, 0.8662, 0.7004, 0.8613, 0.707, 0.8179, 0.707, 0.8179, 0.7004, 0.8613, 0.6637, 0.8533, 0.6726, 0.8125, 0.6726, 0.8125, 0.6637, 0.8533, 0.6269, 0.8425, 0.6368, 0.8049, 0.6368, 0.8049, 0.6269, 0.8425, 0.589, 0.8298, 0.599, 0.7953, 0.599, 0.7953, 0.589, 0.8298, 0.5499, 0.8164, 0.5593, 0.7846, 0.5593, 0.7846, 0.5499, 0.8164, 0.5104, 0.8037, 0.5192, 0.7739, 0.9834, 0.7947, 0.9909, 0.8288, 0.9458, 0.8397, 0.938, 0.8036, 0.938, 0.8036, 0.9458, 0.8397, 0.9007, 0.8504, 0.8932, 0.8115, 0.8932, 0.8115, 0.9007, 0.8504, 0.857, 0.8594, 0.851, 0.8174, 0.851, 0.8174, 0.857, 0.8594, 0.8153, 0.8653, 0.812, 0.821, 0.812, 0.821, 0.8153, 0.8653, 0.7756, 0.8676, 0.7756, 0.8222, 0.7756, 0.8222, 0.7756, 0.8676, 0.7374, 0.8662, 0.741, 0.8212, 0.7374, 0.8662, 0.7323, 0.9171, 0.6903, 0.9091, 0.7004, 0.8613, 0.7004, 0.8613, 0.6903, 0.9091, 0.6506, 0.8962, 0.6637, 0.8533, 0.6637, 0.8533, 0.6506, 0.8962, 0.613, 0.8803, 0.6269, 0.8425, 0.6269, 0.8425, 0.613, 0.8803, 0.5762, 0.8633, 0.589, 0.8298, 0.589, 0.8298, 0.5762, 0.8633, 0.5388, 0.8473, 0.5499, 0.8164, 0.5499, 0.8164, 0.5388, 0.8473, 0.5001, 0.8331, 0.5104, 0.8037, 0.9909, 0.8288, 0.9999, 0.8626, 0.9556, 0.8753, 0.9458, 0.8397, 0.9458, 0.8397, 0.9556, 0.8753, 0.9113, 0.8899, 0.9007, 0.8504, 0.9007, 0.8504, 0.9113, 0.8899, 0.8666, 0.9039, 0.857, 0.8594, 0.857, 0.8594, 0.8666, 0.9039, 0.8214, 0.9143, 0.8153, 0.8653, 0.8153, 0.8653, 0.8214, 0.9143, 0.7763, 0.9189, 0.7756, 0.8676, 0.7756, 0.8676, 0.7763, 0.9189, 0.7323, 0.9171, 0.7374, 0.8662, 0.2677, 0.001973, 0.2626, 0.05285, 0.2244, 0.05146, 0.2237, 0.0001355, 0.2237, 0.0001355, 0.2244, 0.05146, 0.1847, 0.05374, 0.1786, 0.004814, 0.1786, 0.004814, 0.1847, 0.05374, 0.143, 0.05965, 0.1334, 0.01519, 0.1334, 0.01519, 0.143, 0.05965, 0.0993, 0.06865, 0.08873, 0.02916, 0.08873, 0.02916, 0.0993, 0.06865, 0.05419, 0.07938, 0.04441, 0.04379, 0.04441, 0.04379, 0.05419, 0.07938, 0.009096, 0.09022, 0.000136, 0.0565, 0.4999, 0.08595, 0.4896, 0.1154, 0.4501, 0.1026, 0.4612, 0.07178, 0.4612, 0.07178, 0.4501, 0.1026, 0.411, 0.0893, 0.4238, 0.05572, 0.4238, 0.05572, 0.411, 0.0893, 0.3731, 0.07661, 0.387, 0.03877, 0.387, 0.03877, 0.3731, 0.07661, 0.3363, 0.0658, 0.3494, 0.02283, 0.3494, 0.02283, 0.3363, 0.0658, 0.2996, 0.05772, 0.3097, 0.009962, 0.3097, 0.009962, 0.2996, 0.05772, 0.2626, 0.05285, 0.2677, 0.001973, 0.2626, 0.05285, 0.259, 0.0979, 0.2244, 0.09685, 0.2244, 0.05146, 0.2244, 0.05146, 0.2244, 0.09685, 0.188, 0.09804, 0.1847, 0.05374, 0.1847, 0.05374, 0.188, 0.09804, 0.149, 0.1016, 0.143, 0.05965, 0.143, 0.05965, 0.149, 0.1016, 0.1068, 0.1076, 0.0993, 0.06865, 0.0993, 0.06865, 0.1068, 0.1076, 0.062, 0.1155, 0.05419, 0.07938, 0.05419, 0.07938, 0.062, 0.1155, 0.0166, 0.1243, 0.009096, 0.09022, 0.4896, 0.1154, 0.4808, 0.1452, 0.4407, 0.1344, 0.4501, 0.1026, 0.4501, 0.1026, 0.4407, 0.1344, 0.401, 0.1237, 0.411, 0.0893, 0.411, 0.0893, 0.401, 0.1237, 0.3632, 0.1142, 0.3731, 0.07661, 0.3731, 0.07661, 0.3632, 0.1142, 0.3274, 0.1066, 0.3363, 0.0658, 0.3363, 0.0658, 0.3274, 0.1066, 0.293, 0.1011, 0.2996, 0.05772, 0.2996, 0.05772, 0.293, 0.1011, 0.259, 0.0979, 0.2626, 0.05285, 0.259, 0.0979, 0.2565, 0.1394, 0.2241, 0.1386, 0.2244, 0.09685, 0.2244, 0.09685, 0.2241, 0.1386, 0.19, 0.1393, 0.188, 0.09804, 0.188, 0.09804, 0.19, 0.1393, 0.153, 0.1416, 0.149, 0.1016, 0.149, 0.1016, 0.153, 0.1416, 0.1122, 0.1457, 0.1068, 0.1076, 0.1068, 0.1076, 0.1122, 0.1457, 0.06807, 0.1516, 0.062, 0.1155, 0.062, 0.1155, 0.06807, 0.1516, 0.02277, 0.1586, 0.0166, 0.1243, 0.4808, 0.1452, 0.4737, 0.1754, 0.4332, 0.1667, 0.4407, 0.1344, 0.4407, 0.1344, 0.4332, 0.1667, 0.3933, 0.1583, 0.401, 0.1237, 0.401, 0.1237, 0.3933, 0.1583, 0.3559, 0.151, 0.3632, 0.1142, 0.3632, 0.1142, 0.3559, 0.151, 0.3212, 0.1455, 0.3274, 0.1066, 0.3274, 0.1066, 0.3212, 0.1455, 0.2884, 0.1417, 0.293, 0.1011, 0.293, 0.1011, 0.2884, 0.1417, 0.2565, 0.1394, 0.259, 0.0979, 0.2565, 0.1394, 0.2546, 0.1786, 0.2238, 0.178, 0.2241, 0.1386, 0.2241, 0.1386, 0.2238, 0.178, 0.1913, 0.1784, 0.19, 0.1393, 0.19, 0.1393, 0.1913, 0.1784, 0.1557, 0.1799, 0.153, 0.1416, 0.153, 0.1416, 0.1557, 0.1799, 0.1161, 0.1828, 0.1122, 0.1457, 0.1122, 0.1457, 0.1161, 0.1828, 0.07279, 0.1872, 0.06807, 0.1516, 0.06807, 0.1516, 0.07279, 0.1872, 0.02778, 0.1929, 0.02277, 0.1586, 0.4737, 0.1754, 0.468, 0.2059, 0.4272, 0.1991, 0.4332, 0.1667, 0.4332, 0.1667, 0.4272, 0.1991, 0.3874, 0.1926, 0.3933, 0.1583, 0.3933, 0.1583, 0.3874, 0.1926, 0.3505, 0.1871, 0.3559, 0.151, 0.3559, 0.151, 0.3505, 0.1871, 0.3167, 0.183, 0.3212, 0.1455, 0.3212, 0.1455, 0.3167, 0.183, 0.2851, 0.1802, 0.2884, 0.1417, 0.2884, 0.1417, 0.2851, 0.1802, 0.2546, 0.1786, 0.2565, 0.1394, 0.2546, 0.1786, 0.2532, 0.2161, 0.2235, 0.2157, 0.2238, 0.178, 0.2238, 0.178, 0.2235, 0.2157, 0.1921, 0.216, 0.1913, 0.1784, 0.1913, 0.1784, 0.1921, 0.216, 0.1577, 0.2171, 0.1557, 0.1799, 0.1557, 0.1799, 0.1577, 0.2171, 0.1191, 0.2191, 0.1161, 0.1828, 0.1161, 0.1828, 0.1191, 0.2191, 0.07647, 0.2225, 0.07279, 0.1872, 0.07279, 0.1872, 0.07647, 0.2225, 0.03186, 0.2269, 0.02778, 0.1929, 0.468, 0.2059, 0.4636, 0.2368, 0.4227, 0.2316, 0.4272, 0.1991, 0.4272, 0.1991, 0.4227, 0.2316, 0.383, 0.2266, 0.3874, 0.1926, 0.3874, 0.1926, 0.383, 0.2266, 0.3465, 0.2224, 0.3505, 0.1871, 0.3505, 0.1871, 0.3465, 0.2224, 0.3134, 0.2193, 0.3167, 0.183, 0.3167, 0.183, 0.3134, 0.2193, 0.2827, 0.2173, 0.2851, 0.1802, 0.2851, 0.1802, 0.2827, 0.2173, 0.2532, 0.2161, 0.2546, 0.1786, 0.2532, 0.2161, 0.2522, 0.2525, 0.2233, 0.2523, 0.2235, 0.2157, 0.2235, 0.2157, 0.2233, 0.2523, 0.1928, 0.2525, 0.1921, 0.216, 0.1921, 0.216, 0.1928, 0.2525, 0.1591, 0.2532, 0.1577, 0.2171, 0.1577, 0.2171, 0.1591, 0.2532, 0.1213, 0.2547, 0.1191, 0.2191, 0.1191, 0.2191, 0.1213, 0.2547, 0.07938, 0.2573, 0.07647, 0.2225, 0.07647, 0.2225, 0.07938, 0.2573, 0.03518, 0.2608, 0.03186, 0.2269, 0.4636, 0.2368, 0.4604, 0.268, 0.4192, 0.2641, 0.4227, 0.2316, 0.4227, 0.2316, 0.4192, 0.2641, 0.3796, 0.2603, 0.383, 0.2266, 0.383, 0.2266, 0.3796, 0.2603, 0.3435, 0.2571, 0.3465, 0.2224, 0.3465, 0.2224, 0.3435, 0.2571, 0.311, 0.2548, 0.3134, 0.2193, 0.3134, 0.2193, 0.311, 0.2548, 0.281, 0.2533, 0.2827, 0.2173, 0.2827, 0.2173, 0.281, 0.2533, 0.2522, 0.2525, 0.2532, 0.2161, 0.2522, 0.2525, 0.2515, 0.2881, 0.2232, 0.2879, 0.2233, 0.2523, 0.2233, 0.2523, 0.2232, 0.2879, 0.1932, 0.2881, 0.1928, 0.2525, 0.1928, 0.2525, 0.1932, 0.2881, 0.1603, 0.2886, 0.1591, 0.2532, 0.1591, 0.2532, 0.1603, 0.2886, 0.1231, 0.2897, 0.1213, 0.2547, 0.1213, 0.2547, 0.1231, 0.2897, 0.08168, 0.2916, 0.07938, 0.2573, 0.07938, 0.2573, 0.08168, 0.2916, 0.03787, 0.2945, 0.03518, 0.2608, 0.4604, 0.268, 0.458, 0.2995, 0.4167, 0.2966, 0.4192, 0.2641, 0.4192, 0.2641, 0.4167, 0.2966, 0.3772, 0.2938, 0.3796, 0.2603, 0.3796, 0.2603, 0.3772, 0.2938, 0.3413, 0.2914, 0.3435, 0.2571, 0.3435, 0.2571, 0.3413, 0.2914, 0.3092, 0.2897, 0.311, 0.2548, 0.311, 0.2548, 0.3092, 0.2897, 0.2797, 0.2886, 0.281, 0.2533, 0.281, 0.2533, 0.2797, 0.2886, 0.2515, 0.2881, 0.2522, 0.2525, 0.2515, 0.2881, 0.251, 0.323, 0.2231, 0.3229, 0.2232, 0.2879, 0.2232, 0.2879, 0.2231, 0.3229, 0.1936, 0.3231, 0.1932, 0.2881, 0.1932, 0.2881, 0.1936, 0.3231, 0.1611, 0.3234, 0.1603, 0.2886, 0.1603, 0.2886, 0.1611, 0.3234, 0.1244, 0.3242, 0.1231, 0.2897, 0.1231, 0.2897, 0.1244, 0.3242, 0.08349, 0.3257, 0.08168, 0.2916, 0.08168, 0.2916, 0.08349, 0.3257, 0.04006, 0.3279, 0.03787, 0.2945, 0.458, 0.2995, 0.4564, 0.3311, 0.4149, 0.3292, 0.4167, 0.2966, 0.4167, 0.2966, 0.4149, 0.3292, 0.3754, 0.3271, 0.3772, 0.2938, 0.3772, 0.2938, 0.3754, 0.3271, 0.3398, 0.3253, 0.3413, 0.2914, 0.3413, 0.2914, 0.3398, 0.3253, 0.3079, 0.3241, 0.3092, 0.2897, 0.3092, 0.2897, 0.3079, 0.3241, 0.2788, 0.3233, 0.2797, 0.2886, 0.2797, 0.2886, 0.2788, 0.3233, 0.251, 0.323, 0.2515, 0.2881, 0.251, 0.323, 0.2506, 0.3575, 0.223, 0.3575, 0.2231, 0.3229, 0.2231, 0.3229, 0.223, 0.3575, 0.1939, 0.3576, 0.1936, 0.3231, 0.1936, 0.3231, 0.1939, 0.3576, 0.1617, 0.3578, 0.1611, 0.3234, 0.1611, 0.3234, 0.1617, 0.3578, 0.1255, 0.3583, 0.1244, 0.3242, 0.1244, 0.3242, 0.1255, 0.3583, 0.08491, 0.3594, 0.08349, 0.3257, 0.08349, 0.3257, 0.08491, 0.3594, 0.04181, 0.3611, 0.04006, 0.3279, 0.4564, 0.3311, 0.4554, 0.363, 0.4137, 0.3617, 0.4149, 0.3292, 0.4149, 0.3292, 0.4137, 0.3617, 0.3742, 0.3603, 0.3754, 0.3271, 0.3754, 0.3271, 0.3742, 0.3603, 0.3387, 0.3591, 0.3398, 0.3253, 0.3398, 0.3253, 0.3387, 0.3591, 0.307, 0.3582, 0.3079, 0.3241, 0.3079, 0.3241, 0.307, 0.3582, 0.2781, 0.3577, 0.2788, 0.3233, 0.2788, 0.3233, 0.2781, 0.3577, 0.2506, 0.3575, 0.251, 0.323, 0.2506, 0.3575, 0.2503, 0.3917, 0.2229, 0.3917, 0.223, 0.3575, 0.223, 0.3575, 0.2229, 0.3917, 0.194, 0.3918, 0.1939, 0.3576, 0.1939, 0.3576, 0.194, 0.3918, 0.1622, 0.3919, 0.1617, 0.3578, 0.1617, 0.3578, 0.1622, 0.3919, 0.1262, 0.3922, 0.1255, 0.3583, 0.1255, 0.3583, 0.1262, 0.3922, 0.08598, 0.3928, 0.08491, 0.3594, 0.08491, 0.3594, 0.08598, 0.3928, 0.04318, 0.3941, 0.04181, 0.3611, 0.4554, 0.363, 0.4549, 0.395, 0.413, 0.3944, 0.4137, 0.3617, 0.4137, 0.3617, 0.413, 0.3944, 0.3735, 0.3935, 0.3742, 0.3603, 0.3742, 0.3603, 0.3735, 0.3935, 0.338, 0.3927, 0.3387, 0.3591, 0.3387, 0.3591, 0.338, 0.3927, 0.3064, 0.3921, 0.307, 0.3582, 0.307, 0.3582, 0.3064, 0.3921, 0.2777, 0.3917, 0.2781, 0.3577, 0.2781, 0.3577, 0.2777, 0.3917, 0.2503, 0.3917, 0.2506, 0.3575, 0.2503, 0.3917, 0.2501, 0.4256, 0.2229, 0.4257, 0.2229, 0.3917, 0.2229, 0.3917, 0.2229, 0.4257, 0.1941, 0.4257, 0.194, 0.3918, 0.194, 0.3918, 0.1941, 0.4257, 0.1625, 0.4257, 0.1622, 0.3919, 0.1622, 0.3919, 0.1625, 0.4257, 0.1267, 0.4257, 0.1262, 0.3922, 0.1262, 0.3922, 0.1267, 0.4257, 0.08674, 0.426, 0.08598, 0.3928, 0.08598, 0.3928, 0.08674, 0.426, 0.0442, 0.4268, 0.04318, 0.3941, 0.4549, 0.395, 0.4548, 0.4272, 0.4127, 0.4271, 0.413, 0.3944, 0.413, 0.3944, 0.4127, 0.4271, 0.3731, 0.4267, 0.3735, 0.3935, 0.3735, 0.3935, 0.3731, 0.4267, 0.3376, 0.4262, 0.338, 0.3927, 0.338, 0.3927, 0.3376, 0.4262, 0.3061, 0.4258, 0.3064, 0.3921, 0.3064, 0.3921, 0.3061, 0.4258, 0.2774, 0.4257, 0.2777, 0.3917, 0.2777, 0.3917, 0.2774, 0.4257, 0.2501, 0.4256, 0.2503, 0.3917, 0.2501, 0.4256, 0.25, 0.4595, 0.2228, 0.4596, 0.2229, 0.4257, 0.2229, 0.4257, 0.2228, 0.4596, 0.1941, 0.4595, 0.1941, 0.4257, 0.1941, 0.4257, 0.1941, 0.4595, 0.1626, 0.4593, 0.1625, 0.4257, 0.1625, 0.4257, 0.1626, 0.4593, 0.127, 0.4591, 0.1267, 0.4257, 0.1267, 0.4257, 0.127, 0.4591, 0.08717, 0.459, 0.08674, 0.426, 0.08674, 0.426, 0.08717, 0.459, 0.04488, 0.4594, 0.0442, 0.4268, 0.4548, 0.4272, 0.4551, 0.4596, 0.4128, 0.46, 0.4127, 0.4271, 0.4127, 0.4271, 0.4128, 0.46, 0.373, 0.46, 0.3731, 0.4267, 0.3731, 0.4267, 0.373, 0.46, 0.3374, 0.4597, 0.3376, 0.4262, 0.3376, 0.4262, 0.3374, 0.4597, 0.3059, 0.4596, 0.3061, 0.4258, 0.3061, 0.4258, 0.3059, 0.4596, 0.2772, 0.4595, 0.2774, 0.4257, 0.2774, 0.4257, 0.2772, 0.4595, 0.25, 0.4595, 0.2501, 0.4256])
me_torus.materials.append(mat_material)
me_torus.use_remesh_preserve_volume = False
me_torus.use_remesh_preserve_attributes = False
me_torus.use_mirror_vertex_groups = False
me_torus.update()

# ---- objects
ob_light = bpy.data.objects.new('Light', light_light)
ob_camera = bpy.data.objects.new('Camera', cam_camera)
ob_torus = bpy.data.objects.new('Torus', me_torus)

# ---- transforms, parenting, visibility, modifiers, constraints
ob_light.location = (4.076, 1.005, 5.904)
ob_light.rotation_euler = (0.6503, 0.05522, 1.866)
ob_light.lock_rotations_4d = False
ob_light.empty_display_type = 'ARROWS'
ob_light.color = (0.0, 0.0, 0.0, 0.0)
ob_light.lineart.crease_threshold = 0.0
ob_camera.location = (7.359, -6.926, 4.958)
ob_camera.rotation_euler = (1.109, 0.0, 0.8149)
ob_camera.lock_rotations_4d = False
ob_camera.empty_display_type = 'ARROWS'
ob_camera.color = (0.0, 0.0, 0.0, 0.0)
ob_camera.display_type = 'WIRE'
ob_camera.lineart.crease_threshold = 0.0
ob_torus.location = (0.0, 0.0, 0.0)
ob_torus.lineart.crease_threshold = 0.0

# ---- collection membership
col_collection.objects.link(ob_light)
col_collection.objects.link(ob_camera)
col_collection.objects.link(ob_torus)

# ---- scene / render settings (as saved in the file)
scene.camera = ob_camera
scene.frame_start = 1; scene.frame_end = 250; scene.frame_set(1)
scene.render.engine = 'CYCLES'
scene.cycles.use_denoising = False
scene.cycles.samples = 128
scene.cycles.sampling_pattern = 'TABULATED_SOBOL'
scene.cycles.use_adaptive_sampling = False
scene.cycles.use_light_tree = False
scene.cycles.bake_type = 'ROUGHNESS'
scene.view_settings.view_transform = 'Filmic'
bpy.context.view_layer.update()
